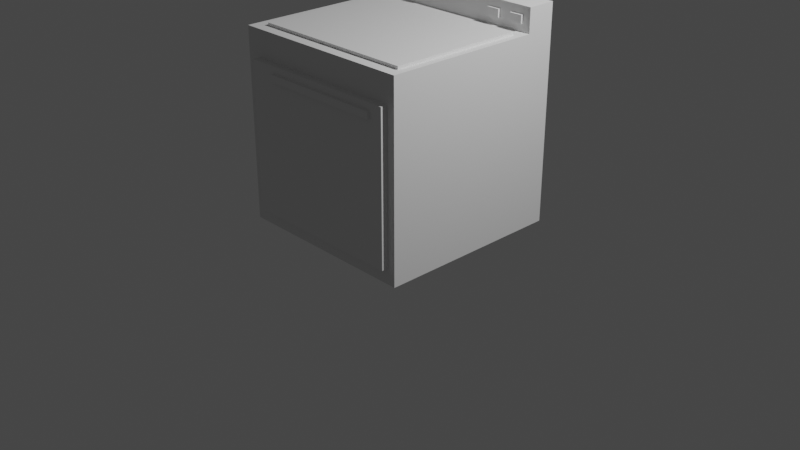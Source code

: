 # Source: stove.blend  (saved by Blender 2.93.21; exported with 4.5.12 LTS)
import bpy
from mathutils import Matrix  # noqa: F401  (used for matrix-valued properties, if any)

bpy.ops.wm.read_factory_settings(use_empty=True)
scene = bpy.context.scene
scene.name = 'Scene'

# ---- collections
col_collection = bpy.data.collections.new('Collection'); scene.collection.children.link(col_collection)

# ---- world
world_world = bpy.data.worlds.new('World'); scene.world = world_world
world_world.use_nodes = True; world_world.node_tree.nodes.clear()
_N = world_world.node_tree.nodes; _L = world_world.node_tree.links
n0 = _N.new('ShaderNodeOutputWorld'); n0.name = 'World Output'; n0.location = (300, 300)
n1 = _N.new('ShaderNodeBackground'); n1.name = 'Background'; n1.location = (10, 300)
n1.inputs[0].default_value = (0.05088, 0.05088, 0.05088, 1.0)
_L.new(n1.outputs[0], n0.inputs[0])
n0.is_active_output = True
world_world.color = (0.05088, 0.05088, 0.05088)
world_world.use_sun_shadow = False
world_world.sun_shadow_jitter_overblur = 0.0

# ---- cameras
cam_camera = bpy.data.cameras.new('Camera')
cam_camera.clip_end = 100.0
cam_camera.ortho_scale = 7.314

# ---- lights
light_light = bpy.data.lights.new('Light', 'POINT')
light_light.transmission_factor = 0.0
light_light.energy = 1000.0
light_light.shadow_soft_size = 0.1
light_light.shadow_maximum_resolution = 0.006
light_light.use_absolute_resolution = True

# ---- meshes
me_cube_001 = bpy.data.meshes.new('Cube.001')
me_cube_001.from_pydata([(-1.0, -1.0, -1.0), (-1.0, -1.0, 1.0), (-1.0, 1.0, -1.0), (-1.0, 1.0, 1.0), (1.0, -1.0, -1.0), (1.0, -1.0, 1.0), (1.0, 1.0, -1.0), (1.0, 1.0, 1.0), (-1.0, 0.6892, -1.0), (-1.0, 0.6892, 1.0), (1.0, 0.6892, -1.0), (1.0, 0.6892, 1.0), (-1.0, 0.6892, 1.249), (-1.0, 1.0, 1.249), (1.0, 1.0, 1.249), (1.0, 0.6892, 1.249), (-1.0, -1.0, 0.8256), (-1.0, 1.0, 0.8256), (1.0, 1.0, 0.8256), (1.0, -1.0, 0.8256), (1.0, 0.6892, 0.8256), (-1.0, 0.6892, 0.8256), (-1.0, 1.0, 0.7202), (-1.0, 1.0, 0.3084), (1.0, 1.0, 0.7202), (1.0, 1.0, 0.3084), (1.0, -1.0, 0.7202), (1.0, -1.0, 0.3084), (1.0, 0.6892, 0.7202), (1.0, 0.6892, 0.3084), (-1.0, 0.6892, 0.7202), (-1.0, 0.6892, 0.3084), (-1.0, -1.0, 0.3084), (-1.0, -1.0, 0.7202), (-1.0, 1.0, 0.04564), (-1.0, 1.0, -0.8322), (1.0, 1.0, 0.04564), (1.0, 1.0, -0.8322), (1.0, -1.0, 0.04564), (1.0, -1.0, -0.8322), (1.0, 0.6892, 0.04564), (1.0, 0.6892, -0.8322), (-1.0, 0.6892, 0.04564), (-1.0, 0.6892, -0.8322), (-1.0, -1.0, -0.8322), (-1.0, -1.0, 0.04564), (0.9172, 1.0, -1.0), (-0.8481, 1.0, -1.0), (-0.8481, 1.0, 1.0), (0.9172, 1.0, 1.0), (-0.8481, -1.0, -1.0), (0.9172, -1.0, -1.0), (0.9172, -1.0, 1.0), (-0.8481, -1.0, 1.0), (-0.8481, 0.6892, 1.0), (0.9172, 0.6892, 1.0), (0.9172, 0.6892, -1.0), (-0.8481, 0.6892, -1.0), (-0.8481, 1.0, 1.249), (0.9172, 1.0, 1.249), (-0.8481, 0.6892, 1.249), (0.9172, 0.6892, 1.249), (0.9172, -1.0, 0.8256), (-0.8481, -1.0, 0.8256), (-0.8481, 1.0, 0.8256), (0.9172, 1.0, 0.8256), (-0.8481, 1.0, 0.3084), (0.9172, 1.0, 0.3084), (-0.8481, 1.0, 0.7202), (0.9172, 1.0, 0.7202), (0.9172, -1.0, 0.3084), (-0.8481, -1.0, 0.3084), (0.9172, -1.0, 0.7202), (-0.8481, -1.0, 0.7202), (0.9172, -1.0, -0.8322), (-0.8481, -1.0, -0.8322), (0.9172, -1.0, 0.04564), (-0.8481, -1.0, 0.04564), (-0.8481, 1.0, -0.8322), (0.9172, 1.0, -0.8322), (-0.8481, 1.0, 0.04564), (0.9172, 1.0, 0.04564), (0.3288, 1.0, -1.0), (-0.2597, 1.0, -1.0), (-0.2597, 1.0, 1.0), (0.3288, 1.0, 1.0), (-0.2597, -1.0, -1.0), (0.3288, -1.0, -1.0), (0.3288, -1.0, 1.0), (-0.2597, -1.0, 1.0), (-0.2597, 0.6892, 1.0), (0.3288, 0.6892, 1.0), (0.3288, 0.6892, -1.0), (-0.2597, 0.6892, -1.0), (-0.2597, 1.0, 1.249), (0.3288, 1.0, 1.249), (-0.2597, 0.6892, 1.249), (0.3288, 0.6892, 1.249), (0.3288, -1.0, 0.8256), (-0.2597, -1.0, 0.8256), (-0.2597, 1.0, 0.8256), (0.3288, 1.0, 0.8256), (-0.2597, 1.0, 0.3084), (0.3288, 1.0, 0.3084), (-0.2597, 1.0, 0.7202), (0.3288, 1.0, 0.7202), (0.3288, -1.0, 0.7202), (-0.2597, -1.0, 0.7202), (0.3288, -1.0, -0.8322), (-0.2597, -1.0, -0.8322), (-0.2597, 1.0, -0.8322), (0.3288, 1.0, -0.8322), (-0.2597, 1.0, 0.04564), (0.3288, 1.0, 0.04564), (-1.0, 1.0, 0.6479), (-1.0, 1.0, 0.5803), (1.0, 1.0, 0.6479), (1.0, 1.0, 0.5803), (1.0, -1.0, 0.6479), (1.0, -1.0, 0.5803), (1.0, 0.6892, 0.6479), (1.0, 0.6892, 0.5803), (-1.0, 0.6892, 0.6479), (-1.0, 0.6892, 0.5803), (-1.0, -1.0, 0.5803), (-1.0, -1.0, 0.6479), (0.9172, -1.0, 0.6479), (0.9172, -1.0, 0.5803), (-0.8481, -1.0, 0.6479), (-0.8481, -1.0, 0.5803), (-0.8481, 1.0, 0.6479), (-0.8481, 1.0, 0.5803), (0.9172, 1.0, 0.6479), (0.9172, 1.0, 0.5803), (-0.2597, 1.0, 0.6479), (-0.2597, 1.0, 0.5803), (0.3288, 1.0, 0.6479), (0.3288, 1.0, 0.5803), (-0.3344, 1.0, -1.0), (-0.3962, 1.0, -1.0), (-0.3344, -1.0, 1.0), (-0.3962, -1.0, 1.0), (-0.3344, 0.6892, -1.0), (-0.3962, 0.6892, -1.0), (-0.3344, -1.0, 0.8256), (-0.3962, -1.0, 0.8256), (-0.3344, -1.0, 0.7202), (-0.3962, -1.0, 0.7202), (-0.3344, -1.0, -0.8322), (-0.3962, -1.0, -0.8322), (-0.3962, 1.0, 1.0), (-0.3344, 1.0, 1.0), (-0.3962, -1.0, -1.0), (-0.3344, -1.0, -1.0), (-0.3962, 0.6892, 1.0), (-0.3344, 0.6892, 1.0), (-0.3962, 1.0, 1.249), (-0.3344, 1.0, 1.249), (-0.3962, 0.6892, 1.249), (-0.3344, 0.6892, 1.249), (-0.3962, 1.0, 0.8256), (-0.3344, 1.0, 0.8256), (-0.3962, 1.0, 0.3084), (-0.3344, 1.0, 0.3084), (-0.3962, 1.0, 0.7202), (-0.3344, 1.0, 0.7202), (-0.3962, 1.0, -0.8322), (-0.3344, 1.0, -0.8322), (-0.3962, 1.0, 0.04564), (-0.3344, 1.0, 0.04564), (-0.3962, 1.0, 0.5803), (-0.3344, 1.0, 0.5803), (-0.3962, 1.0, 0.6479), (-0.3344, 1.0, 0.6479), (0.4194, 1.0, 1.0), (0.4966, 1.0, 1.0), (0.4194, -1.0, -1.0), (0.4966, -1.0, -1.0), (0.4194, 0.6892, 1.0), (0.4966, 0.6892, 1.0), (0.4194, 1.0, 1.249), (0.4966, 1.0, 1.249), (0.4194, 0.6892, 1.249), (0.4966, 0.6892, 1.249), (0.4194, 1.0, 0.8256), (0.4966, 1.0, 0.8256), (0.4194, 1.0, 0.3084), (0.4966, 1.0, 0.3084), (0.4194, 1.0, 0.7202), (0.4966, 1.0, 0.7202), (0.4194, 1.0, -0.8322), (0.4966, 1.0, -0.8322), (0.4194, 1.0, 0.04564), (0.4966, 1.0, 0.04564), (0.4966, 1.0, -1.0), (0.4194, 1.0, -1.0), (0.4966, -1.0, 1.0), (0.4194, -1.0, 1.0), (0.4966, 0.6892, -1.0), (0.4194, 0.6892, -1.0), (0.4966, -1.0, 0.8256), (0.4194, -1.0, 0.8256), (0.4966, -1.0, 0.7202), (0.4194, -1.0, 0.7202), (0.4966, -1.0, -0.8322), (0.4194, -1.0, -0.8322), (0.4194, 1.0, 0.5803), (0.4966, 1.0, 0.5803), (0.4194, 1.0, 0.6479), (0.4966, 1.0, 0.6479), (-1.0, 1.0, -0.07005), (-1.0, 1.0, -0.7053), (1.0, 1.0, -0.07005), (1.0, 1.0, -0.7053), (1.0, -1.0, -0.07005), (1.0, -1.0, -0.7053), (1.0, 0.6892, -0.07005), (1.0, 0.6892, -0.7053), (-1.0, 0.6892, -0.07005), (-1.0, 0.6892, -0.7053), (-1.0, -1.0, -0.7053), (-1.0, -1.0, -0.07005), (-0.8481, 1.0, -0.07005), (-0.8481, 1.0, -0.7053), (0.9172, 1.0, -0.07005), (0.9172, 1.0, -0.7053), (0.9172, -1.0, -0.07005), (0.9172, -1.0, -0.7053), (-0.8481, -1.0, -0.07005), (-0.8481, -1.0, -0.7053), (-0.2597, 1.0, -0.07005), (-0.2597, 1.0, -0.7053), (0.3288, 1.0, -0.07005), (0.3288, 1.0, -0.7053), (-0.3962, 1.0, -0.07005), (-0.3962, 1.0, -0.7053), (-0.3344, 1.0, -0.07005), (-0.3344, 1.0, -0.7053), (0.4194, 1.0, -0.07005), (0.4194, 1.0, -0.7053), (0.4966, 1.0, -0.07005), (0.4966, 1.0, -0.7053), (-0.5469, 1.0, -1.0), (-0.6975, 1.0, -1.0), (-0.5469, -1.0, 1.0), (-0.6975, -1.0, 1.0), (-0.5469, 0.6892, -1.0), (-0.6975, 0.6892, -1.0), (-0.5469, -1.0, 0.8256), (-0.6975, -1.0, 0.8256), (-0.5469, -1.0, 0.7202), (-0.6975, -1.0, 0.7202), (-0.5469, -1.0, -0.8322), (-0.6975, -1.0, -0.8322), (-0.6975, 1.0, 1.0), (-0.5469, 1.0, 1.0), (-0.6975, -1.0, -1.0), (-0.5469, -1.0, -1.0), (-0.6975, 0.6892, 1.0), (-0.5469, 0.6892, 1.0), (-0.6975, 1.0, 1.249), (-0.5469, 1.0, 1.249), (-0.6975, 0.6892, 1.249), (-0.5469, 0.6892, 1.249), (-0.6975, 1.0, 0.8256), (-0.5469, 1.0, 0.8256), (-0.6975, 1.0, 0.3084), (-0.5469, 1.0, 0.3084), (-0.6975, 1.0, 0.7202), (-0.5469, 1.0, 0.7202), (-0.6975, 1.0, -0.8322), (-0.5469, 1.0, -0.8322), (-0.6975, 1.0, 0.04564), (-0.5469, 1.0, 0.04564), (-0.6975, 1.0, 0.5803), (-0.5469, 1.0, 0.5803), (-0.6975, 1.0, 0.6479), (-0.5469, 1.0, 0.6479), (-0.6975, 1.0, -0.7053), (-0.5469, 1.0, -0.7053), (-0.6975, 1.0, -0.07005), (-0.5469, 1.0, -0.07005), (0.6368, 1.0, 1.0), (0.777, 1.0, 1.0), (0.6368, -1.0, -1.0), (0.777, -1.0, -1.0), (0.6368, 0.6892, 1.0), (0.777, 0.6892, 1.0), (0.6368, 1.0, 1.249), (0.777, 1.0, 1.249), (0.6368, 0.6892, 1.249), (0.777, 0.6892, 1.249), (0.6368, 1.0, 0.8256), (0.777, 1.0, 0.8256), (0.6368, 1.0, 0.3084), (0.777, 1.0, 0.3084), (0.6368, 1.0, 0.7202), (0.777, 1.0, 0.7202), (0.6368, 1.0, -0.8322), (0.777, 1.0, -0.8322), (0.6368, 1.0, 0.04564), (0.777, 1.0, 0.04564), (0.6368, 1.0, 0.5803), (0.777, 1.0, 0.5803), (0.6368, 1.0, 0.6479), (0.777, 1.0, 0.6479), (0.777, 1.0, -1.0), (0.6368, 1.0, -1.0), (0.777, -1.0, 1.0), (0.6368, -1.0, 1.0), (0.777, 0.6892, -1.0), (0.6368, 0.6892, -1.0), (0.777, -1.0, 0.8256), (0.6368, -1.0, 0.8256), (0.777, -1.0, 0.7202), (0.6368, -1.0, 0.7202), (0.777, -1.0, -0.8322), (0.6368, -1.0, -0.8322), (0.6368, 1.0, -0.7053), (0.777, 1.0, -0.7053), (0.6368, 1.0, -0.07005), (0.777, 1.0, -0.07005), (-1.0, 0.6892, 1.083), (-1.0, 0.6892, 1.166), (-1.0, 1.0, 1.166), (-1.0, 1.0, 1.083), (1.0, 1.0, 1.166), (1.0, 1.0, 1.083), (1.0, 0.6892, 1.083), (1.0, 0.6892, 1.166), (-0.8481, 0.6892, 1.083), (-0.8481, 0.6892, 1.166), (0.9172, 0.6892, 1.083), (0.9172, 0.6892, 1.166), (0.9172, 1.0, 1.083), (0.9172, 1.0, 1.166), (-0.8481, 1.0, 1.083), (-0.8481, 1.0, 1.166), (0.3288, 1.0, 1.083), (0.3288, 1.0, 1.166), (-0.2597, 1.0, 1.083), (-0.2597, 1.0, 1.166), (-0.2597, 0.6892, 1.083), (-0.2597, 0.6892, 1.166), (0.3288, 0.6892, 1.083), (0.3288, 0.6892, 1.166), (-0.3962, 0.6892, 1.083), (-0.3962, 0.6892, 1.166), (-0.3344, 0.6892, 1.083), (-0.3344, 0.6892, 1.166), (-0.3344, 1.0, 1.083), (-0.3344, 1.0, 1.166), (-0.3962, 1.0, 1.083), (-0.3962, 1.0, 1.166), (0.4966, 1.0, 1.083), (0.4966, 1.0, 1.166), (0.4194, 1.0, 1.083), (0.4194, 1.0, 1.166), (0.4194, 0.6892, 1.083), (0.4194, 0.6892, 1.166), (0.4966, 0.6892, 1.083), (0.4966, 0.6892, 1.166), (-0.6975, 0.6892, 1.083), (-0.6975, 0.6892, 1.166), (-0.5469, 0.6892, 1.083), (-0.5469, 0.6892, 1.166), (-0.5469, 1.0, 1.083), (-0.5469, 1.0, 1.166), (-0.6975, 1.0, 1.083), (-0.6975, 1.0, 1.166), (0.777, 1.0, 1.083), (0.777, 1.0, 1.166), (0.6368, 1.0, 1.083), (0.6368, 1.0, 1.166), (0.6368, 0.6892, 1.083), (0.6368, 0.6892, 1.166), (0.777, 0.6892, 1.083), (0.777, 0.6892, 1.166), (-0.8481, 0.6608, 1.083), (-0.8481, 0.6608, 1.166), (0.9172, 0.6608, 1.083), (0.9172, 0.6608, 1.166), (-0.3962, 0.6608, 1.083), (-0.3962, 0.6608, 1.166), (0.4966, 0.6608, 1.083), (0.4966, 0.6608, 1.166), (-0.6975, 0.6608, 1.083), (-0.6975, 0.6608, 1.166), (-0.5469, 0.6608, 1.083), (-0.5469, 0.6608, 1.166), (0.6368, 0.6608, 1.083), (0.6368, 0.6608, 1.166), (0.777, 0.6608, 1.083), (0.777, 0.6608, 1.166), (-1.0, 0.5606, -1.0), (-1.0, -0.8788, -1.0), (1.0, 0.5606, 1.0), (1.0, -0.8788, 1.0), (-1.0, -0.8788, 1.0), (-1.0, 0.5606, 1.0), (1.0, -0.8788, -1.0), (1.0, 0.5606, -1.0), (-1.0, -0.8788, 0.8256), (-1.0, 0.5606, 0.8256), (1.0, 0.5606, 0.8256), (1.0, -0.8788, 0.8256), (1.0, 0.5606, 0.3084), (1.0, -0.8788, 0.3084), (1.0, 0.5606, 0.7202), (1.0, -0.8788, 0.7202), (-1.0, -0.8788, 0.3084), (-1.0, 0.5606, 0.3084), (-1.0, -0.8788, 0.7202), (-1.0, 0.5606, 0.7202), (-1.0, -0.8788, -0.8322), (-1.0, 0.5606, -0.8322), (-1.0, -0.8788, 0.04564), (-1.0, 0.5606, 0.04564), (1.0, 0.5606, -0.8322), (1.0, -0.8788, -0.8322), (1.0, 0.5606, 0.04564), (1.0, -0.8788, 0.04564), (0.9172, 0.5606, 1.0), (0.9172, -0.8788, 1.0), (-0.8481, 0.5606, 1.0), (-0.8481, -0.8788, 1.0), (-0.8481, 0.5606, -1.0), (-0.8481, -0.8788, -1.0), (0.9172, 0.5606, -1.0), (0.9172, -0.8788, -1.0), (-0.2597, 0.5606, -1.0), (-0.2597, -0.8788, -1.0), (0.3288, 0.5606, -1.0), (0.3288, -0.8788, -1.0), (0.3288, 0.5606, 1.0), (0.3288, -0.8788, 1.0), (-0.2597, 0.5606, 1.0), (-0.2597, -0.8788, 1.0), (-1.0, -0.8788, 0.5803), (-1.0, 0.5606, 0.5803), (-1.0, -0.8788, 0.6479), (-1.0, 0.5606, 0.6479), (1.0, 0.5606, 0.5803), (1.0, -0.8788, 0.5803), (1.0, 0.5606, 0.6479), (1.0, -0.8788, 0.6479), (-0.3962, 0.5606, -1.0), (-0.3962, -0.8788, -1.0), (-0.3344, 0.5606, -1.0), (-0.3344, -0.8788, -1.0), (-0.3344, 0.5606, 1.0), (-0.3344, -0.8788, 1.0), (-0.3962, 0.5606, 1.0), (-0.3962, -0.8788, 1.0), (0.4966, 0.5606, 1.0), (0.4966, -0.8788, 1.0), (0.4194, 0.5606, 1.0), (0.4194, -0.8788, 1.0), (0.4194, 0.5606, -1.0), (0.4194, -0.8788, -1.0), (0.4966, 0.5606, -1.0), (0.4966, -0.8788, -1.0), (1.0, 0.5606, -0.7053), (1.0, -0.8788, -0.7053), (1.0, 0.5606, -0.07005), (1.0, -0.8788, -0.07005), (-1.0, -0.8788, -0.7053), (-1.0, 0.5606, -0.7053), (-1.0, -0.8788, -0.07005), (-1.0, 0.5606, -0.07005), (-0.6975, 0.5606, -1.0), (-0.6975, -0.8788, -1.0), (-0.5469, 0.5606, -1.0), (-0.5469, -0.8788, -1.0), (-0.5469, 0.5606, 1.0), (-0.5469, -0.8788, 1.0), (-0.6975, 0.5606, 1.0), (-0.6975, -0.8788, 1.0), (0.777, 0.5606, 1.0), (0.777, -0.8788, 1.0), (0.6368, 0.5606, 1.0), (0.6368, -0.8788, 1.0), (0.6368, 0.5606, -1.0), (0.6368, -0.8788, -1.0), (0.777, 0.5606, -1.0), (0.777, -0.8788, -1.0), (0.9172, 0.5606, 1.032), (0.9172, -0.8788, 1.032), (-0.8481, 0.5606, 1.032), (-0.8481, -0.8788, 1.032), (0.3288, 0.5606, 1.032), (0.3288, -0.8788, 1.032), (-0.2597, 0.5606, 1.032), (-0.2597, -0.8788, 1.032), (-0.3344, 0.5606, 1.032), (-0.3344, -0.8788, 1.032), (-0.3962, 0.5606, 1.032), (-0.3962, -0.8788, 1.032), (0.4966, 0.5606, 1.032), (0.4966, -0.8788, 1.032), (0.4194, 0.5606, 1.032), (0.4194, -0.8788, 1.032), (-0.5469, 0.5606, 1.032), (-0.5469, -0.8788, 1.032), (-0.6975, 0.5606, 1.032), (-0.6975, -0.8788, 1.032), (0.777, 0.5606, 1.032), (0.777, -0.8788, 1.032), (0.6368, 0.5606, 1.032), (0.6368, -0.8788, 1.032), (-0.8481, -1.0, 0.7202), (-0.8481, -1.0, -0.8322), (-0.6975, -1.0, 0.7202), (-0.6975, -1.0, -0.8322), (0.4194, -1.072, 0.7202), (0.3288, -1.072, 0.7202), (-0.2597, -1.072, 0.7202), (0.4194, -1.072, -0.8322), (0.3288, -1.072, -0.8322), (-0.2597, -1.072, -0.8322), (-0.3344, -1.072, 0.7202), (-0.3962, -1.072, 0.7202), (-0.3344, -1.072, -0.8322), (-0.3962, -1.072, -0.8322), (0.6368, -1.072, 0.7202), (0.4966, -1.072, 0.7202), (0.6368, -1.072, -0.8322), (0.4966, -1.072, -0.8322), (-0.5469, -1.072, 0.7202), (-0.6975, -1.072, 0.7202), (-0.5469, -1.072, -0.8322), (-0.6975, -1.072, -0.8322), (0.9172, -1.072, 0.7202), (0.777, -1.072, 0.7202), (0.9172, -1.072, -0.8322), (0.777, -1.072, -0.8322), (-0.6975, -1.072, 0.7202), (-0.8481, -1.072, 0.7202), (-0.6975, -1.072, -0.8322), (-0.8481, -1.072, -0.8322), (-0.6975, -1.0, 0.6476), (-0.6975, -1.0, 0.5775), (0.9172, -1.0, 0.5775), (0.9172, -1.0, 0.6476), (-0.6975, -1.072, 0.6476), (-0.6975, -1.072, 0.5775), (-0.5469, -1.072, 0.5775), (-0.5469, -1.072, 0.6476), (-0.3962, -1.072, 0.5775), (-0.3962, -1.072, 0.6476), (-0.3344, -1.072, 0.5775), (-0.3344, -1.072, 0.6476), (-0.2597, -1.072, 0.5775), (-0.2597, -1.072, 0.6476), (0.3288, -1.072, 0.5775), (0.3288, -1.072, 0.6476), (0.4194, -1.072, 0.5775), (0.4194, -1.072, 0.6476), (0.4966, -1.072, 0.5775), (0.4966, -1.072, 0.6476), (0.6368, -1.072, 0.5775), (0.6368, -1.072, 0.6476), (0.777, -1.072, 0.5775), (0.777, -1.072, 0.6476), (0.9172, -1.072, 0.5775), (0.9172, -1.072, 0.6476), (-0.5469, -1.102, 0.5775), (-0.5469, -1.102, 0.6476), (-0.3962, -1.102, 0.5775), (-0.3962, -1.102, 0.6476), (-0.3344, -1.102, 0.5775), (-0.3344, -1.102, 0.6476), (-0.2597, -1.102, 0.5775), (-0.2597, -1.102, 0.6476), (0.3288, -1.102, 0.5775), (0.3288, -1.102, 0.6476), (0.4194, -1.102, 0.5775), (0.4194, -1.102, 0.6476), (0.4966, -1.102, 0.5775), (0.4966, -1.102, 0.6476), (0.6368, -1.102, 0.5775), (0.6368, -1.102, 0.6476), (0.777, -1.102, 0.5775), (0.777, -1.102, 0.6476)], [], [(21, 9, 3, 17), (65, 49, 7, 18), (405, 397, 5, 19), (63, 53, 1, 16), (429, 400, 4, 51), (425, 398, 1, 53), (324, 323, 12, 13), (46, 6, 10, 56), (18, 7, 11, 20), (403, 399, 9, 21), (58, 13, 12, 60), (337, 324, 13, 58), (333, 329, 15, 61), (329, 326, 14, 15), (413, 403, 21, 30), (24, 18, 20, 28), (73, 63, 16, 33), (409, 405, 19, 26), (69, 65, 18, 24), (30, 21, 17, 22), (42, 31, 23, 34), (122, 30, 22, 114), (81, 67, 25, 36), (132, 69, 24, 116), (421, 407, 27, 38), (445, 409, 26, 118), (77, 71, 32, 45), (128, 73, 33, 125), (36, 25, 29, 40), (116, 24, 28, 120), (417, 411, 31, 42), (441, 413, 30, 122), (394, 415, 43, 8), (469, 417, 42, 218), (6, 37, 41, 10), (212, 36, 40, 216), (50, 75, 44, 0), (228, 77, 45, 221), (400, 419, 39, 4), (465, 421, 38, 214), (46, 79, 37, 6), (224, 81, 36, 212), (8, 43, 35, 2), (218, 42, 34, 210), (210, 34, 80, 222), (321, 301, 81, 224), (2, 35, 78, 47), (306, 299, 79, 46), (214, 38, 76, 226), (4, 39, 74, 51), (256, 253, 75, 50), (118, 26, 72, 126), (38, 27, 70, 76), (114, 22, 68, 130), (305, 297, 69, 132), (34, 23, 66, 80), (301, 295, 67, 81), (22, 17, 64, 68), (297, 293, 65, 69), (26, 19, 62, 72), (251, 249, 63, 73), (323, 331, 60, 12), (377, 333, 61, 291), (326, 335, 59, 14), (369, 337, 58, 260), (14, 59, 61, 15), (260, 58, 60, 262), (2, 47, 57, 8), (306, 46, 56, 310), (397, 423, 52, 5), (477, 425, 53, 245), (395, 427, 50, 0), (485, 429, 51, 285), (19, 5, 52, 62), (249, 245, 53, 63), (17, 3, 48, 64), (293, 283, 49, 65), (161, 151, 84, 100), (100, 84, 85, 101), (201, 197, 88, 98), (98, 88, 89, 99), (449, 431, 86, 153), (431, 433, 87, 86), (457, 435, 88, 197), (435, 437, 89, 88), (138, 83, 93, 142), (83, 82, 92, 93), (180, 95, 97, 182), (95, 94, 96, 97), (357, 339, 95, 180), (339, 341, 94, 95), (349, 343, 96, 159), (343, 345, 97, 96), (203, 201, 98, 106), (106, 98, 99, 107), (165, 161, 100, 104), (104, 100, 101, 105), (169, 163, 102, 112), (112, 102, 103, 113), (173, 165, 104, 134), (134, 104, 105, 136), (176, 205, 108, 87), (87, 108, 109, 86), (138, 167, 110, 83), (83, 110, 111, 82), (236, 169, 112, 230), (230, 112, 113, 232), (102, 135, 137, 103), (135, 134, 136, 137), (163, 171, 135, 102), (171, 173, 134, 135), (295, 303, 133, 67), (303, 305, 132, 133), (23, 115, 131, 66), (115, 114, 130, 131), (27, 119, 127, 70), (119, 118, 126, 127), (411, 439, 123, 31), (439, 441, 122, 123), (25, 117, 121, 29), (117, 116, 120, 121), (71, 129, 124, 32), (129, 128, 125, 124), (407, 443, 119, 27), (443, 445, 118, 119), (67, 133, 117, 25), (133, 132, 116, 117), (31, 123, 115, 23), (123, 122, 114, 115), (275, 277, 172, 170), (170, 172, 173, 171), (267, 275, 170, 162), (162, 170, 171, 163), (281, 273, 168, 234), (234, 168, 169, 236), (242, 271, 166, 139), (139, 166, 167, 138), (277, 269, 164, 172), (172, 164, 165, 173), (273, 267, 162, 168), (168, 162, 163, 169), (269, 265, 160, 164), (164, 160, 161, 165), (365, 347, 158, 263), (347, 349, 159, 158), (242, 139, 143, 246), (139, 138, 142, 143), (473, 447, 152, 257), (447, 449, 153, 152), (265, 255, 150, 160), (160, 150, 151, 161), (99, 89, 140, 144), (144, 140, 141, 145), (437, 451, 140, 89), (451, 453, 141, 140), (94, 157, 159, 96), (157, 156, 158, 159), (341, 351, 157, 94), (351, 353, 156, 157), (107, 99, 144, 146), (146, 144, 145, 147), (86, 109, 148, 153), (153, 148, 149, 152), (137, 136, 208, 206), (206, 208, 209, 207), (103, 137, 206, 186), (186, 206, 207, 187), (284, 317, 204, 177), (177, 204, 205, 176), (315, 313, 200, 202), (202, 200, 201, 203), (373, 355, 181, 288), (355, 357, 180, 181), (288, 181, 183, 290), (181, 180, 182, 183), (481, 455, 196, 309), (455, 457, 197, 196), (313, 309, 196, 200), (200, 196, 197, 201), (101, 85, 174, 184), (184, 174, 175, 185), (433, 459, 176, 87), (459, 461, 177, 176), (82, 195, 199, 92), (195, 194, 198, 199), (345, 359, 182, 97), (359, 361, 183, 182), (105, 101, 184, 188), (188, 184, 185, 189), (113, 103, 186, 192), (192, 186, 187, 193), (136, 105, 188, 208), (208, 188, 189, 209), (82, 111, 190, 195), (195, 190, 191, 194), (232, 113, 192, 238), (238, 192, 193, 240), (190, 239, 241, 191), (239, 238, 240, 241), (111, 233, 239, 190), (233, 232, 238, 239), (166, 235, 237, 167), (235, 234, 236, 237), (271, 279, 235, 166), (279, 281, 234, 235), (110, 231, 233, 111), (231, 230, 232, 233), (167, 237, 231, 110), (237, 236, 230, 231), (39, 215, 227, 74), (215, 214, 226, 227), (299, 319, 225, 79), (319, 321, 224, 225), (35, 211, 223, 78), (211, 210, 222, 223), (43, 219, 211, 35), (219, 218, 210, 211), (79, 225, 213, 37), (225, 224, 212, 213), (419, 463, 215, 39), (463, 465, 214, 215), (75, 229, 220, 44), (229, 228, 221, 220), (37, 213, 217, 41), (213, 212, 216, 217), (415, 467, 219, 43), (467, 469, 218, 219), (223, 222, 280, 278), (278, 280, 281, 279), (78, 223, 278, 270), (270, 278, 279, 271), (64, 48, 254, 264), (264, 254, 255, 265), (427, 471, 256, 50), (471, 473, 257, 256), (47, 243, 247, 57), (243, 242, 246, 247), (331, 363, 262, 60), (363, 365, 263, 262), (68, 64, 264, 268), (268, 264, 265, 269), (80, 66, 266, 272), (272, 266, 267, 273), (130, 68, 268, 276), (276, 268, 269, 277), (47, 78, 270, 243), (243, 270, 271, 242), (222, 80, 272, 280), (280, 272, 273, 281), (66, 131, 274, 266), (266, 274, 275, 267), (131, 130, 276, 274), (274, 276, 277, 275), (145, 141, 244, 248), (248, 244, 245, 249), (453, 475, 244, 141), (475, 477, 245, 244), (156, 261, 263, 158), (261, 260, 262, 263), (353, 367, 261, 156), (367, 369, 260, 261), (147, 145, 248, 250), (250, 248, 249, 251), (152, 149, 252, 257), (257, 252, 253, 256), (241, 240, 320, 318), (318, 320, 321, 319), (191, 241, 318, 298), (298, 318, 319, 299), (62, 52, 308, 312), (312, 308, 309, 313), (423, 479, 308, 52), (479, 481, 309, 308), (59, 289, 291, 61), (289, 288, 290, 291), (335, 371, 289, 59), (371, 373, 288, 289), (72, 62, 312, 314), (314, 312, 313, 315), (51, 74, 316, 285), (285, 316, 317, 284), (207, 209, 304, 302), (302, 304, 305, 303), (187, 207, 302, 294), (294, 302, 303, 295), (185, 175, 282, 292), (292, 282, 283, 293), (461, 483, 284, 177), (483, 485, 285, 284), (194, 307, 311, 198), (307, 306, 310, 311), (361, 375, 290, 183), (375, 377, 291, 290), (189, 185, 292, 296), (296, 292, 293, 297), (193, 187, 294, 300), (300, 294, 295, 301), (209, 189, 296, 304), (304, 296, 297, 305), (194, 191, 298, 307), (307, 298, 299, 306), (240, 193, 300, 320), (320, 300, 301, 321), (286, 287, 376, 374), (374, 376, 377, 375), (179, 286, 374, 360), (331, 330, 378, 379), (283, 282, 372, 370), (370, 372, 373, 371), (49, 283, 370, 334), (334, 370, 371, 335), (255, 254, 368, 366), (366, 368, 369, 367), (150, 255, 366, 352), (352, 366, 367, 353), (258, 259, 364, 362), (362, 364, 365, 363), (54, 258, 362, 330), (374, 375, 391, 390), (178, 179, 360, 358), (358, 360, 361, 359), (91, 178, 358, 344), (344, 358, 359, 345), (175, 174, 356, 354), (354, 356, 357, 355), (282, 175, 354, 372), (372, 354, 355, 373), (151, 150, 352, 350), (350, 352, 353, 351), (84, 151, 350, 340), (340, 350, 351, 341), (154, 155, 348, 346), (346, 348, 349, 347), (259, 154, 346, 364), (375, 361, 385, 391), (90, 91, 344, 342), (342, 344, 345, 343), (155, 90, 342, 348), (348, 342, 343, 349), (85, 84, 340, 338), (338, 340, 341, 339), (174, 85, 338, 356), (356, 338, 339, 357), (254, 48, 336, 368), (368, 336, 337, 369), (7, 49, 334, 327), (327, 334, 335, 326), (287, 55, 332, 376), (360, 374, 390, 384), (9, 54, 330, 322), (322, 330, 331, 323), (11, 7, 327, 328), (328, 327, 326, 329), (55, 11, 328, 332), (332, 328, 329, 333), (48, 3, 325, 336), (336, 325, 324, 337), (3, 9, 322, 325), (325, 322, 323, 324), (384, 390, 391, 385), (378, 386, 387, 379), (388, 382, 383, 389), (392, 380, 381, 393), (361, 360, 384, 385), (346, 347, 383, 382), (377, 376, 392, 393), (330, 362, 386, 378), (332, 333, 381, 380), (376, 332, 380, 392), (362, 363, 387, 386), (363, 331, 379, 387), (364, 346, 382, 388), (333, 377, 393, 381), (347, 365, 389, 383), (365, 364, 388, 389), (311, 310, 484, 482), (482, 484, 485, 483), (198, 311, 482, 460), (460, 482, 483, 461), (287, 286, 480, 478), (434, 436, 492, 490), (55, 287, 478, 422), (453, 451, 495, 497), (259, 258, 476, 474), (452, 474, 502, 496), (154, 259, 474, 452), (450, 452, 496, 494), (247, 246, 472, 470), (470, 472, 473, 471), (57, 247, 470, 426), (426, 470, 471, 427), (220, 221, 468, 466), (466, 468, 469, 467), (44, 220, 466, 414), (414, 466, 467, 415), (217, 216, 464, 462), (462, 464, 465, 463), (41, 217, 462, 418), (418, 462, 463, 419), (199, 198, 460, 458), (458, 460, 461, 459), (92, 199, 458, 432), (432, 458, 459, 433), (179, 178, 456, 454), (425, 477, 505, 489), (286, 179, 454, 480), (477, 475, 503, 505), (155, 154, 452, 450), (455, 481, 509, 499), (90, 155, 450, 436), (476, 424, 488, 504), (143, 142, 448, 446), (446, 448, 449, 447), (246, 143, 446, 472), (472, 446, 447, 473), (121, 120, 444, 442), (442, 444, 445, 443), (29, 121, 442, 406), (406, 442, 443, 407), (124, 125, 440, 438), (438, 440, 441, 439), (32, 124, 438, 410), (410, 438, 439, 411), (91, 90, 436, 434), (474, 476, 504, 502), (178, 91, 434, 456), (480, 454, 498, 508), (93, 92, 432, 430), (430, 432, 433, 431), (142, 93, 430, 448), (448, 430, 431, 449), (310, 56, 428, 484), (484, 428, 429, 485), (8, 57, 426, 394), (394, 426, 427, 395), (258, 54, 424, 476), (479, 423, 487, 507), (11, 55, 422, 396), (396, 422, 423, 397), (216, 40, 420, 464), (464, 420, 421, 465), (10, 41, 418, 401), (401, 418, 419, 400), (221, 45, 416, 468), (468, 416, 417, 469), (0, 44, 414, 395), (395, 414, 415, 394), (125, 33, 412, 440), (440, 412, 413, 441), (45, 32, 410, 416), (416, 410, 411, 417), (120, 28, 408, 444), (444, 408, 409, 445), (40, 29, 406, 420), (420, 406, 407, 421), (28, 20, 404, 408), (408, 404, 405, 409), (33, 16, 402, 412), (412, 402, 403, 413), (16, 1, 398, 402), (402, 398, 399, 403), (54, 9, 399, 424), (424, 399, 398, 425), (56, 10, 401, 428), (428, 401, 400, 429), (20, 11, 396, 404), (404, 396, 397, 405), (506, 508, 509, 507), (486, 506, 507, 487), (502, 504, 505, 503), (496, 502, 503, 497), (498, 500, 501, 499), (508, 498, 499, 509), (494, 496, 497, 495), (492, 494, 495, 493), (490, 492, 493, 491), (500, 490, 491, 501), (504, 488, 489, 505), (423, 422, 486, 487), (475, 453, 497, 503), (478, 480, 508, 506), (436, 450, 494, 492), (437, 435, 491, 493), (481, 479, 507, 509), (451, 437, 493, 495), (456, 434, 490, 500), (424, 425, 489, 488), (454, 456, 500, 498), (422, 478, 506, 486), (435, 457, 501, 491), (457, 455, 499, 501), (75, 253, 513, 511), (251, 73, 510, 512), (511, 513, 538, 539), (314, 315, 524, 533), (541, 253, 531, 545), (315, 202, 525, 524), (146, 147, 521, 520), (512, 510, 537, 536), (72, 314, 533, 532), (513, 512, 536, 538), (107, 146, 520, 516), (109, 108, 518, 519), (510, 511, 539, 537), (539, 538, 536, 537), (544, 547, 528, 529), (547, 549, 521, 528), (549, 551, 520, 521), (551, 553, 516, 520), (553, 555, 515, 516), (555, 557, 514, 515), (557, 559, 525, 514), (559, 561, 524, 525), (561, 563, 533, 524), (563, 565, 532, 533), (148, 109, 519, 522), (147, 250, 528, 521), (202, 203, 514, 525), (316, 74, 534, 535), (149, 148, 522, 523), (250, 251, 529, 528), (204, 317, 526, 527), (317, 316, 535, 526), (543, 72, 532, 565), (252, 149, 523, 530), (205, 204, 527, 517), (203, 106, 515, 514), (253, 252, 530, 531), (106, 107, 516, 515), (108, 205, 517, 518), (74, 542, 564, 534), (542, 543, 565, 564), (535, 534, 564, 562), (562, 564, 565, 563), (526, 535, 562, 560), (548, 550, 570, 568), (527, 526, 560, 558), (556, 558, 578, 576), (517, 527, 558, 556), (553, 551, 571, 573), (518, 517, 556, 554), (561, 559, 579, 581), (519, 518, 554, 552), (550, 552, 572, 570), (522, 519, 552, 550), (558, 560, 580, 578), (523, 522, 550, 548), (555, 553, 573, 575), (530, 523, 548, 546), (563, 561, 581, 583), (531, 530, 546, 545), (545, 546, 547, 544), (251, 540, 544, 529), (540, 541, 545, 544), (580, 582, 583, 581), (578, 580, 581, 579), (576, 578, 579, 577), (574, 576, 577, 575), (572, 574, 575, 573), (570, 572, 573, 571), (568, 570, 571, 569), (566, 568, 569, 567), (559, 557, 577, 579), (551, 549, 569, 571), (554, 556, 576, 574), (546, 548, 568, 566), (547, 546, 566, 567), (557, 555, 575, 577), (560, 562, 582, 580), (549, 547, 567, 569), (562, 563, 583, 582), (552, 554, 574, 572)])
_uv = me_cube_001.uv_layers.new(name='UVMap')
_uv.uv.foreach_set('vector', [0.6032, 0.2112, 0.625, 0.2112, 0.625, 0.25, 0.6032, 0.25, 0.6032, 0.4167, 0.625, 0.4167, 0.625, 0.5, 0.6032, 0.5, 0.6032, 0.6796, 0.625, 0.6796, 0.625, 0.75, 0.6032, 0.75, 0.6032, 0.9167, 0.625, 0.9167, 0.625, 1.0, 0.6032, 1.0, 0.2917, 0.6796, 0.375, 0.6796, 0.375, 0.75, 0.2917, 0.75, 0.7917, 0.6796, 0.875, 0.6796, 0.875, 0.75, 0.7917, 0.75, 0.625, 0.25, 0.625, 0.2112, 0.625, 0.2112, 0.625, 0.25, 0.2917, 0.5, 0.375, 0.5, 0.375, 0.5388, 0.2917, 0.5388, 0.6032, 0.5, 0.625, 0.5, 0.625, 0.5388, 0.6032, 0.5388, 0.6032, 0.1408, 0.625, 0.1408, 0.625, 0.2112, 0.6032, 0.2112, 0.7917, 0.5, 0.875, 0.5, 0.875, 0.5388, 0.7917, 0.5388, 0.625, 0.3333, 0.625, 0.25, 0.625, 0.25, 0.625, 0.3333, 0.7083, 0.5388, 0.625, 0.5388, 0.625, 0.5388, 0.7083, 0.5388, 0.625, 0.5388, 0.625, 0.5, 0.625, 0.5, 0.625, 0.5388, 0.59, 0.1408, 0.6032, 0.1408, 0.6032, 0.2112, 0.59, 0.2112, 0.59, 0.5, 0.6032, 0.5, 0.6032, 0.5388, 0.59, 0.5388, 0.59, 0.9167, 0.6032, 0.9167, 0.6032, 1.0, 0.59, 1.0, 0.59, 0.6796, 0.6032, 0.6796, 0.6032, 0.75, 0.59, 0.75, 0.59, 0.4167, 0.6032, 0.4167, 0.6032, 0.5, 0.59, 0.5, 0.59, 0.2112, 0.6032, 0.2112, 0.6032, 0.25, 0.59, 0.25, 0.4676, 0.2112, 0.514, 0.2112, 0.514, 0.25, 0.4676, 0.25, 0.5767, 0.2112, 0.59, 0.2112, 0.59, 0.25, 0.5767, 0.25, 0.4676, 0.4167, 0.514, 0.4167, 0.514, 0.5, 0.4676, 0.5, 0.5767, 0.4167, 0.59, 0.4167, 0.59, 0.5, 0.5767, 0.5, 0.4676, 0.6796, 0.514, 0.6796, 0.514, 0.75, 0.4676, 0.75, 0.5767, 0.6796, 0.59, 0.6796, 0.59, 0.75, 0.5767, 0.75, 0.4676, 0.9167, 0.514, 0.9167, 0.514, 1.0, 0.4676, 1.0, 0.5767, 0.9167, 0.59, 0.9167, 0.59, 1.0, 0.5767, 1.0, 0.4676, 0.5, 0.514, 0.5, 0.514, 0.5388, 0.4676, 0.5388, 0.5767, 0.5, 0.59, 0.5, 0.59, 0.5388, 0.5767, 0.5388, 0.4676, 0.1408, 0.514, 0.1408, 0.514, 0.2112, 0.4676, 0.2112, 0.5767, 0.1408, 0.59, 0.1408, 0.59, 0.2112, 0.5767, 0.2112, 0.375, 0.1408, 0.4213, 0.1408, 0.4213, 0.2112, 0.375, 0.2112, 0.4522, 0.1408, 0.4676, 0.1408, 0.4676, 0.2112, 0.4522, 0.2112, 0.375, 0.5, 0.4213, 0.5, 0.4213, 0.5388, 0.375, 0.5388, 0.4522, 0.5, 0.4676, 0.5, 0.4676, 0.5388, 0.4522, 0.5388, 0.375, 0.9167, 0.4213, 0.9167, 0.4213, 1.0, 0.375, 1.0, 0.4522, 0.9167, 0.4676, 0.9167, 0.4676, 1.0, 0.4522, 1.0, 0.375, 0.6796, 0.4213, 0.6796, 0.4213, 0.75, 0.375, 0.75, 0.4522, 0.6796, 0.4676, 0.6796, 0.4676, 0.75, 0.4522, 0.75, 0.375, 0.4167, 0.4213, 0.4167, 0.4213, 0.5, 0.375, 0.5, 0.4522, 0.4167, 0.4676, 0.4167, 0.4676, 0.5, 0.4522, 0.5, 0.375, 0.2112, 0.4213, 0.2112, 0.4213, 0.25, 0.375, 0.25, 0.4522, 0.2112, 0.4676, 0.2112, 0.4676, 0.25, 0.4522, 0.25, 0.4522, 0.25, 0.4676, 0.25, 0.4676, 0.3333, 0.4522, 0.3333, 0.4522, 0.4119, 0.4676, 0.4119, 0.4676, 0.4167, 0.4522, 0.4167, 0.375, 0.25, 0.4213, 0.25, 0.4213, 0.3333, 0.375, 0.3333, 0.375, 0.4119, 0.4213, 0.4119, 0.4213, 0.4167, 0.375, 0.4167, 0.4522, 0.75, 0.4676, 0.75, 0.4676, 0.8333, 0.4522, 0.8333, 0.375, 0.75, 0.4213, 0.75, 0.4213, 0.8333, 0.375, 0.8333, 0.375, 0.9117, 0.4213, 0.9117, 0.4213, 0.9167, 0.375, 0.9167, 0.5767, 0.75, 0.59, 0.75, 0.59, 0.8333, 0.5767, 0.8333, 0.4676, 0.75, 0.514, 0.75, 0.514, 0.8333, 0.4676, 0.8333, 0.5767, 0.25, 0.59, 0.25, 0.59, 0.3333, 0.5767, 0.3333, 0.5767, 0.4119, 0.59, 0.4119, 0.59, 0.4167, 0.5767, 0.4167, 0.4676, 0.25, 0.514, 0.25, 0.514, 0.3333, 0.4676, 0.3333, 0.4676, 0.4119, 0.514, 0.4119, 0.514, 0.4167, 0.4676, 0.4167, 0.59, 0.25, 0.6032, 0.25, 0.6032, 0.3333, 0.59, 0.3333, 0.59, 0.4119, 0.6032, 0.4119, 0.6032, 0.4167, 0.59, 0.4167, 0.59, 0.75, 0.6032, 0.75, 0.6032, 0.8333, 0.59, 0.8333, 0.59, 0.9117, 0.6032, 0.9117, 0.6032, 0.9167, 0.59, 0.9167, 0.875, 0.5388, 0.7917, 0.5388, 0.7917, 0.5388, 0.875, 0.5388, 0.7131, 0.5388, 0.7083, 0.5388, 0.7083, 0.5388, 0.7131, 0.5388, 0.625, 0.5, 0.625, 0.4167, 0.625, 0.4167, 0.625, 0.5, 0.625, 0.3383, 0.625, 0.3333, 0.625, 0.3333, 0.625, 0.3383, 0.625, 0.5, 0.7083, 0.5, 0.7083, 0.5388, 0.625, 0.5388, 0.7867, 0.5, 0.7917, 0.5, 0.7917, 0.5388, 0.7867, 0.5388, 0.125, 0.5, 0.2083, 0.5, 0.2083, 0.5388, 0.125, 0.5388, 0.2869, 0.5, 0.2917, 0.5, 0.2917, 0.5388, 0.2869, 0.5388, 0.625, 0.6796, 0.7083, 0.6796, 0.7083, 0.75, 0.625, 0.75, 0.7867, 0.6796, 0.7917, 0.6796, 0.7917, 0.75, 0.7867, 0.75, 0.125, 0.6796, 0.2083, 0.6796, 0.2083, 0.75, 0.125, 0.75, 0.2869, 0.6796, 0.2917, 0.6796, 0.2917, 0.75, 0.2869, 0.75, 0.6032, 0.75, 0.625, 0.75, 0.625, 0.8333, 0.6032, 0.8333, 0.6032, 0.9117, 0.625, 0.9117, 0.625, 0.9167, 0.6032, 0.9167, 0.6032, 0.25, 0.625, 0.25, 0.625, 0.3333, 0.6032, 0.3333, 0.6032, 0.4119, 0.625, 0.4119, 0.625, 0.4167, 0.6032, 0.4167, 0.6032, 0.3576, 0.625, 0.3576, 0.625, 0.3611, 0.6032, 0.3611, 0.6032, 0.3611, 0.625, 0.3611, 0.625, 0.3889, 0.6032, 0.3889, 0.6032, 0.8568, 0.625, 0.8568, 0.625, 0.8611, 0.6032, 0.8611, 0.6032, 0.8611, 0.625, 0.8611, 0.625, 0.8889, 0.6032, 0.8889, 0.2326, 0.6796, 0.2361, 0.6796, 0.2361, 0.75, 0.2326, 0.75, 0.2361, 0.6796, 0.2639, 0.6796, 0.2639, 0.75, 0.2361, 0.75, 0.7318, 0.6796, 0.7361, 0.6796, 0.7361, 0.75, 0.7318, 0.75, 0.7361, 0.6796, 0.7639, 0.6796, 0.7639, 0.75, 0.7361, 0.75, 0.2326, 0.5, 0.2361, 0.5, 0.2361, 0.5388, 0.2326, 0.5388, 0.2361, 0.5, 0.2639, 0.5, 0.2639, 0.5388, 0.2361, 0.5388, 0.7318, 0.5, 0.7361, 0.5, 0.7361, 0.5388, 0.7318, 0.5388, 0.7361, 0.5, 0.7639, 0.5, 0.7639, 0.5388, 0.7361, 0.5388, 0.625, 0.3932, 0.625, 0.3889, 0.625, 0.3889, 0.625, 0.3932, 0.625, 0.3889, 0.625, 0.3611, 0.625, 0.3611, 0.625, 0.3889, 0.7674, 0.5388, 0.7639, 0.5388, 0.7639, 0.5388, 0.7674, 0.5388, 0.7639, 0.5388, 0.7361, 0.5388, 0.7361, 0.5388, 0.7639, 0.5388, 0.59, 0.8568, 0.6032, 0.8568, 0.6032, 0.8611, 0.59, 0.8611, 0.59, 0.8611, 0.6032, 0.8611, 0.6032, 0.8889, 0.59, 0.8889, 0.59, 0.3576, 0.6032, 0.3576, 0.6032, 0.3611, 0.59, 0.3611, 0.59, 0.3611, 0.6032, 0.3611, 0.6032, 0.3889, 0.59, 0.3889, 0.4676, 0.3576, 0.514, 0.3576, 0.514, 0.3611, 0.4676, 0.3611, 0.4676, 0.3611, 0.514, 0.3611, 0.514, 0.3889, 0.4676, 0.3889, 0.5767, 0.3576, 0.59, 0.3576, 0.59, 0.3611, 0.5767, 0.3611, 0.5767, 0.3611, 0.59, 0.3611, 0.59, 0.3889, 0.5767, 0.3889, 0.375, 0.8568, 0.4213, 0.8568, 0.4213, 0.8611, 0.375, 0.8611, 0.375, 0.8611, 0.4213, 0.8611, 0.4213, 0.8889, 0.375, 0.8889, 0.375, 0.3576, 0.4213, 0.3576, 0.4213, 0.3611, 0.375, 0.3611, 0.375, 0.3611, 0.4213, 0.3611, 0.4213, 0.3889, 0.375, 0.3889, 0.4522, 0.3576, 0.4676, 0.3576, 0.4676, 0.3611, 0.4522, 0.3611, 0.4522, 0.3611, 0.4676, 0.3611, 0.4676, 0.3889, 0.4522, 0.3889, 0.514, 0.3611, 0.5513, 0.3611, 0.5513, 0.3889, 0.514, 0.3889, 0.5513, 0.3611, 0.5767, 0.3611, 0.5767, 0.3889, 0.5513, 0.3889, 0.514, 0.3576, 0.5513, 0.3576, 0.5513, 0.3611, 0.514, 0.3611, 0.5513, 0.3576, 0.5767, 0.3576, 0.5767, 0.3611, 0.5513, 0.3611, 0.514, 0.4119, 0.5513, 0.4119, 0.5513, 0.4167, 0.514, 0.4167, 0.5513, 0.4119, 0.5767, 0.4119, 0.5767, 0.4167, 0.5513, 0.4167, 0.514, 0.25, 0.5513, 0.25, 0.5513, 0.3333, 0.514, 0.3333, 0.5513, 0.25, 0.5767, 0.25, 0.5767, 0.3333, 0.5513, 0.3333, 0.514, 0.75, 0.5513, 0.75, 0.5513, 0.8333, 0.514, 0.8333, 0.5513, 0.75, 0.5767, 0.75, 0.5767, 0.8333, 0.5513, 0.8333, 0.514, 0.1408, 0.5513, 0.1408, 0.5513, 0.2112, 0.514, 0.2112, 0.5513, 0.1408, 0.5767, 0.1408, 0.5767, 0.2112, 0.5513, 0.2112, 0.514, 0.5, 0.5513, 0.5, 0.5513, 0.5388, 0.514, 0.5388, 0.5513, 0.5, 0.5767, 0.5, 0.5767, 0.5388, 0.5513, 0.5388, 0.514, 0.9167, 0.5513, 0.9167, 0.5513, 1.0, 0.514, 1.0, 0.5513, 0.9167, 0.5767, 0.9167, 0.5767, 1.0, 0.5513, 1.0, 0.514, 0.6796, 0.5513, 0.6796, 0.5513, 0.75, 0.514, 0.75, 0.5513, 0.6796, 0.5767, 0.6796, 0.5767, 0.75, 0.5513, 0.75, 0.514, 0.4167, 0.5513, 0.4167, 0.5513, 0.5, 0.514, 0.5, 0.5513, 0.4167, 0.5767, 0.4167, 0.5767, 0.5, 0.5513, 0.5, 0.514, 0.2112, 0.5513, 0.2112, 0.5513, 0.25, 0.514, 0.25, 0.5513, 0.2112, 0.5767, 0.2112, 0.5767, 0.25, 0.5513, 0.25, 0.5513, 0.3433, 0.5767, 0.3433, 0.5767, 0.3483, 0.5513, 0.3483, 0.5513, 0.3483, 0.5767, 0.3483, 0.5767, 0.3576, 0.5513, 0.3576, 0.514, 0.3433, 0.5513, 0.3433, 0.5513, 0.3483, 0.514, 0.3483, 0.514, 0.3483, 0.5513, 0.3483, 0.5513, 0.3576, 0.514, 0.3576, 0.4522, 0.3433, 0.4676, 0.3433, 0.4676, 0.3483, 0.4522, 0.3483, 0.4522, 0.3483, 0.4676, 0.3483, 0.4676, 0.3576, 0.4522, 0.3576, 0.375, 0.3433, 0.4213, 0.3433, 0.4213, 0.3483, 0.375, 0.3483, 0.375, 0.3483, 0.4213, 0.3483, 0.4213, 0.3576, 0.375, 0.3576, 0.5767, 0.3433, 0.59, 0.3433, 0.59, 0.3483, 0.5767, 0.3483, 0.5767, 0.3483, 0.59, 0.3483, 0.59, 0.3576, 0.5767, 0.3576, 0.4676, 0.3433, 0.514, 0.3433, 0.514, 0.3483, 0.4676, 0.3483, 0.4676, 0.3483, 0.514, 0.3483, 0.514, 0.3576, 0.4676, 0.3576, 0.59, 0.3433, 0.6032, 0.3433, 0.6032, 0.3483, 0.59, 0.3483, 0.59, 0.3483, 0.6032, 0.3483, 0.6032, 0.3576, 0.59, 0.3576, 0.7817, 0.5388, 0.7767, 0.5388, 0.7767, 0.5388, 0.7817, 0.5388, 0.7767, 0.5388, 0.7674, 0.5388, 0.7674, 0.5388, 0.7767, 0.5388, 0.2183, 0.5, 0.2233, 0.5, 0.2233, 0.5388, 0.2183, 0.5388, 0.2233, 0.5, 0.2326, 0.5, 0.2326, 0.5388, 0.2233, 0.5388, 0.2183, 0.6796, 0.2233, 0.6796, 0.2233, 0.75, 0.2183, 0.75, 0.2233, 0.6796, 0.2326, 0.6796, 0.2326, 0.75, 0.2233, 0.75, 0.6032, 0.3433, 0.625, 0.3433, 0.625, 0.3483, 0.6032, 0.3483, 0.6032, 0.3483, 0.625, 0.3483, 0.625, 0.3576, 0.6032, 0.3576, 0.6032, 0.8889, 0.625, 0.8889, 0.625, 0.8924, 0.6032, 0.8924, 0.6032, 0.8924, 0.625, 0.8924, 0.625, 0.9017, 0.6032, 0.9017, 0.7639, 0.6796, 0.7674, 0.6796, 0.7674, 0.75, 0.7639, 0.75, 0.7674, 0.6796, 0.7767, 0.6796, 0.7767, 0.75, 0.7674, 0.75, 0.7639, 0.5, 0.7674, 0.5, 0.7674, 0.5388, 0.7639, 0.5388, 0.7674, 0.5, 0.7767, 0.5, 0.7767, 0.5388, 0.7674, 0.5388, 0.625, 0.3611, 0.625, 0.3576, 0.625, 0.3576, 0.625, 0.3611, 0.625, 0.3576, 0.625, 0.3483, 0.625, 0.3483, 0.625, 0.3576, 0.59, 0.8889, 0.6032, 0.8889, 0.6032, 0.8924, 0.59, 0.8924, 0.59, 0.8924, 0.6032, 0.8924, 0.6032, 0.9017, 0.59, 0.9017, 0.375, 0.8889, 0.4213, 0.8889, 0.4213, 0.8924, 0.375, 0.8924, 0.375, 0.8924, 0.4213, 0.8924, 0.4213, 0.9017, 0.375, 0.9017, 0.5513, 0.3889, 0.5767, 0.3889, 0.5767, 0.3932, 0.5513, 0.3932, 0.5513, 0.3932, 0.5767, 0.3932, 0.5767, 0.4024, 0.5513, 0.4024, 0.514, 0.3889, 0.5513, 0.3889, 0.5513, 0.3932, 0.514, 0.3932, 0.514, 0.3932, 0.5513, 0.3932, 0.5513, 0.4024, 0.514, 0.4024, 0.375, 0.8428, 0.4213, 0.8428, 0.4213, 0.8476, 0.375, 0.8476, 0.375, 0.8476, 0.4213, 0.8476, 0.4213, 0.8568, 0.375, 0.8568, 0.59, 0.8428, 0.6032, 0.8428, 0.6032, 0.8476, 0.59, 0.8476, 0.59, 0.8476, 0.6032, 0.8476, 0.6032, 0.8568, 0.59, 0.8568, 0.625, 0.4072, 0.625, 0.4024, 0.625, 0.4024, 0.625, 0.4072, 0.625, 0.4024, 0.625, 0.3932, 0.625, 0.3932, 0.625, 0.4024, 0.7178, 0.5, 0.7226, 0.5, 0.7226, 0.5388, 0.7178, 0.5388, 0.7226, 0.5, 0.7318, 0.5, 0.7318, 0.5388, 0.7226, 0.5388, 0.7178, 0.6796, 0.7226, 0.6796, 0.7226, 0.75, 0.7178, 0.75, 0.7226, 0.6796, 0.7318, 0.6796, 0.7318, 0.75, 0.7226, 0.75, 0.6032, 0.8428, 0.625, 0.8428, 0.625, 0.8476, 0.6032, 0.8476, 0.6032, 0.8476, 0.625, 0.8476, 0.625, 0.8568, 0.6032, 0.8568, 0.6032, 0.3889, 0.625, 0.3889, 0.625, 0.3932, 0.6032, 0.3932, 0.6032, 0.3932, 0.625, 0.3932, 0.625, 0.4024, 0.6032, 0.4024, 0.2639, 0.6796, 0.2682, 0.6796, 0.2682, 0.75, 0.2639, 0.75, 0.2682, 0.6796, 0.2774, 0.6796, 0.2774, 0.75, 0.2682, 0.75, 0.2639, 0.5, 0.2682, 0.5, 0.2682, 0.5388, 0.2639, 0.5388, 0.2682, 0.5, 0.2774, 0.5, 0.2774, 0.5388, 0.2682, 0.5388, 0.7361, 0.5388, 0.7318, 0.5388, 0.7318, 0.5388, 0.7361, 0.5388, 0.7318, 0.5388, 0.7226, 0.5388, 0.7226, 0.5388, 0.7318, 0.5388, 0.59, 0.3889, 0.6032, 0.3889, 0.6032, 0.3932, 0.59, 0.3932, 0.59, 0.3932, 0.6032, 0.3932, 0.6032, 0.4024, 0.59, 0.4024, 0.4676, 0.3889, 0.514, 0.3889, 0.514, 0.3932, 0.4676, 0.3932, 0.4676, 0.3932, 0.514, 0.3932, 0.514, 0.4024, 0.4676, 0.4024, 0.5767, 0.3889, 0.59, 0.3889, 0.59, 0.3932, 0.5767, 0.3932, 0.5767, 0.3932, 0.59, 0.3932, 0.59, 0.4024, 0.5767, 0.4024, 0.375, 0.3889, 0.4213, 0.3889, 0.4213, 0.3932, 0.375, 0.3932, 0.375, 0.3932, 0.4213, 0.3932, 0.4213, 0.4024, 0.375, 0.4024, 0.4522, 0.3889, 0.4676, 0.3889, 0.4676, 0.3932, 0.4522, 0.3932, 0.4522, 0.3932, 0.4676, 0.3932, 0.4676, 0.4024, 0.4522, 0.4024, 0.4213, 0.3932, 0.4368, 0.3932, 0.4368, 0.4024, 0.4213, 0.4024, 0.4368, 0.3932, 0.4522, 0.3932, 0.4522, 0.4024, 0.4368, 0.4024, 0.4213, 0.3889, 0.4368, 0.3889, 0.4368, 0.3932, 0.4213, 0.3932, 0.4368, 0.3889, 0.4522, 0.3889, 0.4522, 0.3932, 0.4368, 0.3932, 0.4213, 0.3483, 0.4368, 0.3483, 0.4368, 0.3576, 0.4213, 0.3576, 0.4368, 0.3483, 0.4522, 0.3483, 0.4522, 0.3576, 0.4368, 0.3576, 0.4213, 0.3433, 0.4368, 0.3433, 0.4368, 0.3483, 0.4213, 0.3483, 0.4368, 0.3433, 0.4522, 0.3433, 0.4522, 0.3483, 0.4368, 0.3483, 0.4213, 0.3611, 0.4368, 0.3611, 0.4368, 0.3889, 0.4213, 0.3889, 0.4368, 0.3611, 0.4522, 0.3611, 0.4522, 0.3889, 0.4368, 0.3889, 0.4213, 0.3576, 0.4368, 0.3576, 0.4368, 0.3611, 0.4213, 0.3611, 0.4368, 0.3576, 0.4522, 0.3576, 0.4522, 0.3611, 0.4368, 0.3611, 0.4213, 0.75, 0.4368, 0.75, 0.4368, 0.8333, 0.4213, 0.8333, 0.4368, 0.75, 0.4522, 0.75, 0.4522, 0.8333, 0.4368, 0.8333, 0.4213, 0.4119, 0.4368, 0.4119, 0.4368, 0.4167, 0.4213, 0.4167, 0.4368, 0.4119, 0.4522, 0.4119, 0.4522, 0.4167, 0.4368, 0.4167, 0.4213, 0.25, 0.4368, 0.25, 0.4368, 0.3333, 0.4213, 0.3333, 0.4368, 0.25, 0.4522, 0.25, 0.4522, 0.3333, 0.4368, 0.3333, 0.4213, 0.2112, 0.4368, 0.2112, 0.4368, 0.25, 0.4213, 0.25, 0.4368, 0.2112, 0.4522, 0.2112, 0.4522, 0.25, 0.4368, 0.25, 0.4213, 0.4167, 0.4368, 0.4167, 0.4368, 0.5, 0.4213, 0.5, 0.4368, 0.4167, 0.4522, 0.4167, 0.4522, 0.5, 0.4368, 0.5, 0.4213, 0.6796, 0.4368, 0.6796, 0.4368, 0.75, 0.4213, 0.75, 0.4368, 0.6796, 0.4522, 0.6796, 0.4522, 0.75, 0.4368, 0.75, 0.4213, 0.9167, 0.4368, 0.9167, 0.4368, 1.0, 0.4213, 1.0, 0.4368, 0.9167, 0.4522, 0.9167, 0.4522, 1.0, 0.4368, 1.0, 0.4213, 0.5, 0.4368, 0.5, 0.4368, 0.5388, 0.4213, 0.5388, 0.4368, 0.5, 0.4522, 0.5, 0.4522, 0.5388, 0.4368, 0.5388, 0.4213, 0.1408, 0.4368, 0.1408, 0.4368, 0.2112, 0.4213, 0.2112, 0.4368, 0.1408, 0.4522, 0.1408, 0.4522, 0.2112, 0.4368, 0.2112, 0.4368, 0.3333, 0.4522, 0.3333, 0.4522, 0.3383, 0.4368, 0.3383, 0.4368, 0.3383, 0.4522, 0.3383, 0.4522, 0.3433, 0.4368, 0.3433, 0.4213, 0.3333, 0.4368, 0.3333, 0.4368, 0.3383, 0.4213, 0.3383, 0.4213, 0.3383, 0.4368, 0.3383, 0.4368, 0.3433, 0.4213, 0.3433, 0.6032, 0.3333, 0.625, 0.3333, 0.625, 0.3383, 0.6032, 0.3383, 0.6032, 0.3383, 0.625, 0.3383, 0.625, 0.3433, 0.6032, 0.3433, 0.2083, 0.6796, 0.2133, 0.6796, 0.2133, 0.75, 0.2083, 0.75, 0.2133, 0.6796, 0.2183, 0.6796, 0.2183, 0.75, 0.2133, 0.75, 0.2083, 0.5, 0.2133, 0.5, 0.2133, 0.5388, 0.2083, 0.5388, 0.2133, 0.5, 0.2183, 0.5, 0.2183, 0.5388, 0.2133, 0.5388, 0.7917, 0.5388, 0.7867, 0.5388, 0.7867, 0.5388, 0.7917, 0.5388, 0.7867, 0.5388, 0.7817, 0.5388, 0.7817, 0.5388, 0.7867, 0.5388, 0.59, 0.3333, 0.6032, 0.3333, 0.6032, 0.3383, 0.59, 0.3383, 0.59, 0.3383, 0.6032, 0.3383, 0.6032, 0.3433, 0.59, 0.3433, 0.4676, 0.3333, 0.514, 0.3333, 0.514, 0.3383, 0.4676, 0.3383, 0.4676, 0.3383, 0.514, 0.3383, 0.514, 0.3433, 0.4676, 0.3433, 0.5767, 0.3333, 0.59, 0.3333, 0.59, 0.3383, 0.5767, 0.3383, 0.5767, 0.3383, 0.59, 0.3383, 0.59, 0.3433, 0.5767, 0.3433, 0.375, 0.3333, 0.4213, 0.3333, 0.4213, 0.3383, 0.375, 0.3383, 0.375, 0.3383, 0.4213, 0.3383, 0.4213, 0.3433, 0.375, 0.3433, 0.4522, 0.3333, 0.4676, 0.3333, 0.4676, 0.3383, 0.4522, 0.3383, 0.4522, 0.3383, 0.4676, 0.3383, 0.4676, 0.3433, 0.4522, 0.3433, 0.514, 0.3333, 0.5513, 0.3333, 0.5513, 0.3383, 0.514, 0.3383, 0.514, 0.3383, 0.5513, 0.3383, 0.5513, 0.3433, 0.514, 0.3433, 0.5513, 0.3333, 0.5767, 0.3333, 0.5767, 0.3383, 0.5513, 0.3383, 0.5513, 0.3383, 0.5767, 0.3383, 0.5767, 0.3433, 0.5513, 0.3433, 0.6032, 0.9017, 0.625, 0.9017, 0.625, 0.9067, 0.6032, 0.9067, 0.6032, 0.9067, 0.625, 0.9067, 0.625, 0.9117, 0.6032, 0.9117, 0.7767, 0.6796, 0.7817, 0.6796, 0.7817, 0.75, 0.7767, 0.75, 0.7817, 0.6796, 0.7867, 0.6796, 0.7867, 0.75, 0.7817, 0.75, 0.7767, 0.5, 0.7817, 0.5, 0.7817, 0.5388, 0.7767, 0.5388, 0.7817, 0.5, 0.7867, 0.5, 0.7867, 0.5388, 0.7817, 0.5388, 0.625, 0.3483, 0.625, 0.3433, 0.625, 0.3433, 0.625, 0.3483, 0.625, 0.3433, 0.625, 0.3383, 0.625, 0.3383, 0.625, 0.3433, 0.59, 0.9017, 0.6032, 0.9017, 0.6032, 0.9067, 0.59, 0.9067, 0.59, 0.9067, 0.6032, 0.9067, 0.6032, 0.9117, 0.59, 0.9117, 0.375, 0.9017, 0.4213, 0.9017, 0.4213, 0.9067, 0.375, 0.9067, 0.375, 0.9067, 0.4213, 0.9067, 0.4213, 0.9117, 0.375, 0.9117, 0.4368, 0.4024, 0.4522, 0.4024, 0.4522, 0.4072, 0.4368, 0.4072, 0.4368, 0.4072, 0.4522, 0.4072, 0.4522, 0.4119, 0.4368, 0.4119, 0.4213, 0.4024, 0.4368, 0.4024, 0.4368, 0.4072, 0.4213, 0.4072, 0.4213, 0.4072, 0.4368, 0.4072, 0.4368, 0.4119, 0.4213, 0.4119, 0.6032, 0.8333, 0.625, 0.8333, 0.625, 0.8381, 0.6032, 0.8381, 0.6032, 0.8381, 0.625, 0.8381, 0.625, 0.8428, 0.6032, 0.8428, 0.7083, 0.6796, 0.7131, 0.6796, 0.7131, 0.75, 0.7083, 0.75, 0.7131, 0.6796, 0.7178, 0.6796, 0.7178, 0.75, 0.7131, 0.75, 0.7083, 0.5, 0.7131, 0.5, 0.7131, 0.5388, 0.7083, 0.5388, 0.7131, 0.5, 0.7178, 0.5, 0.7178, 0.5388, 0.7131, 0.5388, 0.625, 0.4167, 0.625, 0.4119, 0.625, 0.4119, 0.625, 0.4167, 0.625, 0.4119, 0.625, 0.4072, 0.625, 0.4072, 0.625, 0.4119, 0.59, 0.8333, 0.6032, 0.8333, 0.6032, 0.8381, 0.59, 0.8381, 0.59, 0.8381, 0.6032, 0.8381, 0.6032, 0.8428, 0.59, 0.8428, 0.375, 0.8333, 0.4213, 0.8333, 0.4213, 0.8381, 0.375, 0.8381, 0.375, 0.8381, 0.4213, 0.8381, 0.4213, 0.8428, 0.375, 0.8428, 0.5513, 0.4024, 0.5767, 0.4024, 0.5767, 0.4072, 0.5513, 0.4072, 0.5513, 0.4072, 0.5767, 0.4072, 0.5767, 0.4119, 0.5513, 0.4119, 0.514, 0.4024, 0.5513, 0.4024, 0.5513, 0.4072, 0.514, 0.4072, 0.514, 0.4072, 0.5513, 0.4072, 0.5513, 0.4119, 0.514, 0.4119, 0.6032, 0.4024, 0.625, 0.4024, 0.625, 0.4072, 0.6032, 0.4072, 0.6032, 0.4072, 0.625, 0.4072, 0.625, 0.4119, 0.6032, 0.4119, 0.2774, 0.6796, 0.2822, 0.6796, 0.2822, 0.75, 0.2774, 0.75, 0.2822, 0.6796, 0.2869, 0.6796, 0.2869, 0.75, 0.2822, 0.75, 0.2774, 0.5, 0.2822, 0.5, 0.2822, 0.5388, 0.2774, 0.5388, 0.2822, 0.5, 0.2869, 0.5, 0.2869, 0.5388, 0.2822, 0.5388, 0.7226, 0.5388, 0.7178, 0.5388, 0.7178, 0.5388, 0.7226, 0.5388, 0.7178, 0.5388, 0.7131, 0.5388, 0.7131, 0.5388, 0.7178, 0.5388, 0.59, 0.4024, 0.6032, 0.4024, 0.6032, 0.4072, 0.59, 0.4072, 0.59, 0.4072, 0.6032, 0.4072, 0.6032, 0.4119, 0.59, 0.4119, 0.4676, 0.4024, 0.514, 0.4024, 0.514, 0.4072, 0.4676, 0.4072, 0.4676, 0.4072, 0.514, 0.4072, 0.514, 0.4119, 0.4676, 0.4119, 0.5767, 0.4024, 0.59, 0.4024, 0.59, 0.4072, 0.5767, 0.4072, 0.5767, 0.4072, 0.59, 0.4072, 0.59, 0.4119, 0.5767, 0.4119, 0.375, 0.4024, 0.4213, 0.4024, 0.4213, 0.4072, 0.375, 0.4072, 0.375, 0.4072, 0.4213, 0.4072, 0.4213, 0.4119, 0.375, 0.4119, 0.4522, 0.4024, 0.4676, 0.4024, 0.4676, 0.4072, 0.4522, 0.4072, 0.4522, 0.4072, 0.4676, 0.4072, 0.4676, 0.4119, 0.4522, 0.4119, 0.7178, 0.5388, 0.7131, 0.5388, 0.7131, 0.5388, 0.7178, 0.5388, 0.7178, 0.5388, 0.7131, 0.5388, 0.7131, 0.5388, 0.7178, 0.5388, 0.7226, 0.5388, 0.7178, 0.5388, 0.7178, 0.5388, 0.7226, 0.5388, 0.7917, 0.5388, 0.7917, 0.5388, 0.7917, 0.5388, 0.7917, 0.5388, 0.625, 0.4119, 0.625, 0.4072, 0.625, 0.4072, 0.625, 0.4119, 0.625, 0.4119, 0.625, 0.4072, 0.625, 0.4072, 0.625, 0.4119, 0.625, 0.4167, 0.625, 0.4119, 0.625, 0.4119, 0.625, 0.4167, 0.625, 0.4167, 0.625, 0.4119, 0.625, 0.4119, 0.625, 0.4167, 0.625, 0.3433, 0.625, 0.3383, 0.625, 0.3383, 0.625, 0.3433, 0.625, 0.3433, 0.625, 0.3383, 0.625, 0.3383, 0.625, 0.3433, 0.625, 0.3483, 0.625, 0.3433, 0.625, 0.3433, 0.625, 0.3483, 0.625, 0.3483, 0.625, 0.3433, 0.625, 0.3433, 0.625, 0.3483, 0.7867, 0.5388, 0.7817, 0.5388, 0.7817, 0.5388, 0.7867, 0.5388, 0.7867, 0.5388, 0.7817, 0.5388, 0.7817, 0.5388, 0.7867, 0.5388, 0.7917, 0.5388, 0.7867, 0.5388, 0.7867, 0.5388, 0.7917, 0.5388, 0.7178, 0.5388, 0.7178, 0.5388, 0.7178, 0.5388, 0.7178, 0.5388, 0.7318, 0.5388, 0.7226, 0.5388, 0.7226, 0.5388, 0.7318, 0.5388, 0.7318, 0.5388, 0.7226, 0.5388, 0.7226, 0.5388, 0.7318, 0.5388, 0.7361, 0.5388, 0.7318, 0.5388, 0.7318, 0.5388, 0.7361, 0.5388, 0.7361, 0.5388, 0.7318, 0.5388, 0.7318, 0.5388, 0.7361, 0.5388, 0.625, 0.4024, 0.625, 0.3932, 0.625, 0.3932, 0.625, 0.4024, 0.625, 0.4024, 0.625, 0.3932, 0.625, 0.3932, 0.625, 0.4024, 0.625, 0.4072, 0.625, 0.4024, 0.625, 0.4024, 0.625, 0.4072, 0.625, 0.4072, 0.625, 0.4024, 0.625, 0.4024, 0.625, 0.4072, 0.625, 0.3576, 0.625, 0.3483, 0.625, 0.3483, 0.625, 0.3576, 0.625, 0.3576, 0.625, 0.3483, 0.625, 0.3483, 0.625, 0.3576, 0.625, 0.3611, 0.625, 0.3576, 0.625, 0.3576, 0.625, 0.3611, 0.625, 0.3611, 0.625, 0.3576, 0.625, 0.3576, 0.625, 0.3611, 0.7767, 0.5388, 0.7674, 0.5388, 0.7674, 0.5388, 0.7767, 0.5388, 0.7767, 0.5388, 0.7674, 0.5388, 0.7674, 0.5388, 0.7767, 0.5388, 0.7817, 0.5388, 0.7767, 0.5388, 0.7767, 0.5388, 0.7817, 0.5388, 0.7178, 0.5388, 0.7226, 0.5388, 0.7226, 0.5388, 0.7178, 0.5388, 0.7639, 0.5388, 0.7361, 0.5388, 0.7361, 0.5388, 0.7639, 0.5388, 0.7639, 0.5388, 0.7361, 0.5388, 0.7361, 0.5388, 0.7639, 0.5388, 0.7674, 0.5388, 0.7639, 0.5388, 0.7639, 0.5388, 0.7674, 0.5388, 0.7674, 0.5388, 0.7639, 0.5388, 0.7639, 0.5388, 0.7674, 0.5388, 0.625, 0.3889, 0.625, 0.3611, 0.625, 0.3611, 0.625, 0.3889, 0.625, 0.3889, 0.625, 0.3611, 0.625, 0.3611, 0.625, 0.3889, 0.625, 0.3932, 0.625, 0.3889, 0.625, 0.3889, 0.625, 0.3932, 0.625, 0.3932, 0.625, 0.3889, 0.625, 0.3889, 0.625, 0.3932, 0.625, 0.3383, 0.625, 0.3333, 0.625, 0.3333, 0.625, 0.3383, 0.625, 0.3383, 0.625, 0.3333, 0.625, 0.3333, 0.625, 0.3383, 0.625, 0.5, 0.625, 0.4167, 0.625, 0.4167, 0.625, 0.5, 0.625, 0.5, 0.625, 0.4167, 0.625, 0.4167, 0.625, 0.5, 0.7131, 0.5388, 0.7083, 0.5388, 0.7083, 0.5388, 0.7131, 0.5388, 0.7226, 0.5388, 0.7178, 0.5388, 0.7178, 0.5388, 0.7226, 0.5388, 0.875, 0.5388, 0.7917, 0.5388, 0.7917, 0.5388, 0.875, 0.5388, 0.875, 0.5388, 0.7917, 0.5388, 0.7917, 0.5388, 0.875, 0.5388, 0.625, 0.5388, 0.625, 0.5, 0.625, 0.5, 0.625, 0.5388, 0.625, 0.5388, 0.625, 0.5, 0.625, 0.5, 0.625, 0.5388, 0.7083, 0.5388, 0.625, 0.5388, 0.625, 0.5388, 0.7083, 0.5388, 0.7083, 0.5388, 0.625, 0.5388, 0.625, 0.5388, 0.7083, 0.5388, 0.625, 0.3333, 0.625, 0.25, 0.625, 0.25, 0.625, 0.3333, 0.625, 0.3333, 0.625, 0.25, 0.625, 0.25, 0.625, 0.3333, 0.625, 0.25, 0.625, 0.2112, 0.625, 0.2112, 0.625, 0.25, 0.625, 0.25, 0.625, 0.2112, 0.625, 0.2112, 0.625, 0.25, 0.7226, 0.5388, 0.7178, 0.5388, 0.7178, 0.5388, 0.7226, 0.5388, 0.7917, 0.5388, 0.7867, 0.5388, 0.7867, 0.5388, 0.7917, 0.5388, 0.7817, 0.5388, 0.7767, 0.5388, 0.7767, 0.5388, 0.7817, 0.5388, 0.7131, 0.5388, 0.7083, 0.5388, 0.7083, 0.5388, 0.7131, 0.5388, 0.7226, 0.5388, 0.7226, 0.5388, 0.7226, 0.5388, 0.7226, 0.5388, 0.7767, 0.5388, 0.7767, 0.5388, 0.7767, 0.5388, 0.7767, 0.5388, 0.7131, 0.5388, 0.7131, 0.5388, 0.7131, 0.5388, 0.7131, 0.5388, 0.7917, 0.5388, 0.7867, 0.5388, 0.7867, 0.5388, 0.7917, 0.5388, 0.7083, 0.5388, 0.7083, 0.5388, 0.7083, 0.5388, 0.7083, 0.5388, 0.7131, 0.5388, 0.7083, 0.5388, 0.7083, 0.5388, 0.7131, 0.5388, 0.7867, 0.5388, 0.7867, 0.5388, 0.7867, 0.5388, 0.7867, 0.5388, 0.7867, 0.5388, 0.7917, 0.5388, 0.7917, 0.5388, 0.7867, 0.5388, 0.7817, 0.5388, 0.7767, 0.5388, 0.7767, 0.5388, 0.7817, 0.5388, 0.7083, 0.5388, 0.7131, 0.5388, 0.7131, 0.5388, 0.7083, 0.5388, 0.7767, 0.5388, 0.7817, 0.5388, 0.7817, 0.5388, 0.7767, 0.5388, 0.7817, 0.5388, 0.7817, 0.5388, 0.7817, 0.5388, 0.7817, 0.5388, 0.2822, 0.5388, 0.2869, 0.5388, 0.2869, 0.6092, 0.2822, 0.6092, 0.2822, 0.6092, 0.2869, 0.6092, 0.2869, 0.6796, 0.2822, 0.6796, 0.2774, 0.5388, 0.2822, 0.5388, 0.2822, 0.6092, 0.2774, 0.6092, 0.2774, 0.6092, 0.2822, 0.6092, 0.2822, 0.6796, 0.2774, 0.6796, 0.7131, 0.5388, 0.7178, 0.5388, 0.7178, 0.6092, 0.7131, 0.6092, 0.7361, 0.6092, 0.7639, 0.6092, 0.7639, 0.6092, 0.7361, 0.6092, 0.7083, 0.5388, 0.7131, 0.5388, 0.7131, 0.6092, 0.7083, 0.6092, 0.7767, 0.6796, 0.7674, 0.6796, 0.7674, 0.6796, 0.7767, 0.6796, 0.7817, 0.5388, 0.7867, 0.5388, 0.7867, 0.6092, 0.7817, 0.6092, 0.7767, 0.6092, 0.7817, 0.6092, 0.7817, 0.6092, 0.7767, 0.6092, 0.7767, 0.5388, 0.7817, 0.5388, 0.7817, 0.6092, 0.7767, 0.6092, 0.7674, 0.6092, 0.7767, 0.6092, 0.7767, 0.6092, 0.7674, 0.6092, 0.2133, 0.5388, 0.2183, 0.5388, 0.2183, 0.6092, 0.2133, 0.6092, 0.2133, 0.6092, 0.2183, 0.6092, 0.2183, 0.6796, 0.2133, 0.6796, 0.2083, 0.5388, 0.2133, 0.5388, 0.2133, 0.6092, 0.2083, 0.6092, 0.2083, 0.6092, 0.2133, 0.6092, 0.2133, 0.6796, 0.2083, 0.6796, 0.4368, 0.0, 0.4522, 0.0, 0.4522, 0.07039, 0.4368, 0.07039, 0.4368, 0.07039, 0.4522, 0.07039, 0.4522, 0.1408, 0.4368, 0.1408, 0.4213, 0.0, 0.4368, 0.0, 0.4368, 0.07039, 0.4213, 0.07039, 0.4213, 0.07039, 0.4368, 0.07039, 0.4368, 0.1408, 0.4213, 0.1408, 0.4368, 0.5388, 0.4522, 0.5388, 0.4522, 0.6092, 0.4368, 0.6092, 0.4368, 0.6092, 0.4522, 0.6092, 0.4522, 0.6796, 0.4368, 0.6796, 0.4213, 0.5388, 0.4368, 0.5388, 0.4368, 0.6092, 0.4213, 0.6092, 0.4213, 0.6092, 0.4368, 0.6092, 0.4368, 0.6796, 0.4213, 0.6796, 0.2682, 0.5388, 0.2774, 0.5388, 0.2774, 0.6092, 0.2682, 0.6092, 0.2682, 0.6092, 0.2774, 0.6092, 0.2774, 0.6796, 0.2682, 0.6796, 0.2639, 0.5388, 0.2682, 0.5388, 0.2682, 0.6092, 0.2639, 0.6092, 0.2639, 0.6092, 0.2682, 0.6092, 0.2682, 0.6796, 0.2639, 0.6796, 0.7226, 0.5388, 0.7318, 0.5388, 0.7318, 0.6092, 0.7226, 0.6092, 0.7917, 0.6796, 0.7867, 0.6796, 0.7867, 0.6796, 0.7917, 0.6796, 0.7178, 0.5388, 0.7226, 0.5388, 0.7226, 0.6092, 0.7178, 0.6092, 0.7867, 0.6796, 0.7817, 0.6796, 0.7817, 0.6796, 0.7867, 0.6796, 0.7674, 0.5388, 0.7767, 0.5388, 0.7767, 0.6092, 0.7674, 0.6092, 0.7226, 0.6796, 0.7178, 0.6796, 0.7178, 0.6796, 0.7226, 0.6796, 0.7639, 0.5388, 0.7674, 0.5388, 0.7674, 0.6092, 0.7639, 0.6092, 0.7867, 0.6092, 0.7917, 0.6092, 0.7917, 0.6092, 0.7867, 0.6092, 0.2233, 0.5388, 0.2326, 0.5388, 0.2326, 0.6092, 0.2233, 0.6092, 0.2233, 0.6092, 0.2326, 0.6092, 0.2326, 0.6796, 0.2233, 0.6796, 0.2183, 0.5388, 0.2233, 0.5388, 0.2233, 0.6092, 0.2183, 0.6092, 0.2183, 0.6092, 0.2233, 0.6092, 0.2233, 0.6796, 0.2183, 0.6796, 0.5513, 0.5388, 0.5767, 0.5388, 0.5767, 0.6092, 0.5513, 0.6092, 0.5513, 0.6092, 0.5767, 0.6092, 0.5767, 0.6796, 0.5513, 0.6796, 0.514, 0.5388, 0.5513, 0.5388, 0.5513, 0.6092, 0.514, 0.6092, 0.514, 0.6092, 0.5513, 0.6092, 0.5513, 0.6796, 0.514, 0.6796, 0.5513, 0.0, 0.5767, 0.0, 0.5767, 0.07039, 0.5513, 0.07039, 0.5513, 0.07039, 0.5767, 0.07039, 0.5767, 0.1408, 0.5513, 0.1408, 0.514, 0.0, 0.5513, 0.0, 0.5513, 0.07039, 0.514, 0.07039, 0.514, 0.07039, 0.5513, 0.07039, 0.5513, 0.1408, 0.514, 0.1408, 0.7361, 0.5388, 0.7639, 0.5388, 0.7639, 0.6092, 0.7361, 0.6092, 0.7817, 0.6092, 0.7867, 0.6092, 0.7867, 0.6092, 0.7817, 0.6092, 0.7318, 0.5388, 0.7361, 0.5388, 0.7361, 0.6092, 0.7318, 0.6092, 0.7178, 0.6092, 0.7226, 0.6092, 0.7226, 0.6092, 0.7178, 0.6092, 0.2361, 0.5388, 0.2639, 0.5388, 0.2639, 0.6092, 0.2361, 0.6092, 0.2361, 0.6092, 0.2639, 0.6092, 0.2639, 0.6796, 0.2361, 0.6796, 0.2326, 0.5388, 0.2361, 0.5388, 0.2361, 0.6092, 0.2326, 0.6092, 0.2326, 0.6092, 0.2361, 0.6092, 0.2361, 0.6796, 0.2326, 0.6796, 0.2869, 0.5388, 0.2917, 0.5388, 0.2917, 0.6092, 0.2869, 0.6092, 0.2869, 0.6092, 0.2917, 0.6092, 0.2917, 0.6796, 0.2869, 0.6796, 0.125, 0.5388, 0.2083, 0.5388, 0.2083, 0.6092, 0.125, 0.6092, 0.125, 0.6092, 0.2083, 0.6092, 0.2083, 0.6796, 0.125, 0.6796, 0.7867, 0.5388, 0.7917, 0.5388, 0.7917, 0.6092, 0.7867, 0.6092, 0.7131, 0.6796, 0.7083, 0.6796, 0.7083, 0.6796, 0.7131, 0.6796, 0.625, 0.5388, 0.7083, 0.5388, 0.7083, 0.6092, 0.625, 0.6092, 0.625, 0.6092, 0.7083, 0.6092, 0.7083, 0.6796, 0.625, 0.6796, 0.4522, 0.5388, 0.4676, 0.5388, 0.4676, 0.6092, 0.4522, 0.6092, 0.4522, 0.6092, 0.4676, 0.6092, 0.4676, 0.6796, 0.4522, 0.6796, 0.375, 0.5388, 0.4213, 0.5388, 0.4213, 0.6092, 0.375, 0.6092, 0.375, 0.6092, 0.4213, 0.6092, 0.4213, 0.6796, 0.375, 0.6796, 0.4522, 0.0, 0.4676, 0.0, 0.4676, 0.07039, 0.4522, 0.07039, 0.4522, 0.07039, 0.4676, 0.07039, 0.4676, 0.1408, 0.4522, 0.1408, 0.375, 0.0, 0.4213, 0.0, 0.4213, 0.07039, 0.375, 0.07039, 0.375, 0.07039, 0.4213, 0.07039, 0.4213, 0.1408, 0.375, 0.1408, 0.5767, 0.0, 0.59, 0.0, 0.59, 0.07039, 0.5767, 0.07039, 0.5767, 0.07039, 0.59, 0.07039, 0.59, 0.1408, 0.5767, 0.1408, 0.4676, 0.0, 0.514, 0.0, 0.514, 0.07039, 0.4676, 0.07039, 0.4676, 0.07039, 0.514, 0.07039, 0.514, 0.1408, 0.4676, 0.1408, 0.5767, 0.5388, 0.59, 0.5388, 0.59, 0.6092, 0.5767, 0.6092, 0.5767, 0.6092, 0.59, 0.6092, 0.59, 0.6796, 0.5767, 0.6796, 0.4676, 0.5388, 0.514, 0.5388, 0.514, 0.6092, 0.4676, 0.6092, 0.4676, 0.6092, 0.514, 0.6092, 0.514, 0.6796, 0.4676, 0.6796, 0.59, 0.5388, 0.6032, 0.5388, 0.6032, 0.6092, 0.59, 0.6092, 0.59, 0.6092, 0.6032, 0.6092, 0.6032, 0.6796, 0.59, 0.6796, 0.59, 0.0, 0.6032, 0.0, 0.6032, 0.07039, 0.59, 0.07039, 0.59, 0.07039, 0.6032, 0.07039, 0.6032, 0.1408, 0.59, 0.1408, 0.6032, 0.0, 0.625, 0.0, 0.625, 0.07039, 0.6032, 0.07039, 0.6032, 0.07039, 0.625, 0.07039, 0.625, 0.1408, 0.6032, 0.1408, 0.7917, 0.5388, 0.875, 0.5388, 0.875, 0.6092, 0.7917, 0.6092, 0.7917, 0.6092, 0.875, 0.6092, 0.875, 0.6796, 0.7917, 0.6796, 0.2917, 0.5388, 0.375, 0.5388, 0.375, 0.6092, 0.2917, 0.6092, 0.2917, 0.6092, 0.375, 0.6092, 0.375, 0.6796, 0.2917, 0.6796, 0.6032, 0.5388, 0.625, 0.5388, 0.625, 0.6092, 0.6032, 0.6092, 0.6032, 0.6092, 0.625, 0.6092, 0.625, 0.6796, 0.6032, 0.6796, 0.7131, 0.6092, 0.7178, 0.6092, 0.7178, 0.6796, 0.7131, 0.6796, 0.7083, 0.6092, 0.7131, 0.6092, 0.7131, 0.6796, 0.7083, 0.6796, 0.7817, 0.6092, 0.7867, 0.6092, 0.7867, 0.6796, 0.7817, 0.6796, 0.7767, 0.6092, 0.7817, 0.6092, 0.7817, 0.6796, 0.7767, 0.6796, 0.7226, 0.6092, 0.7318, 0.6092, 0.7318, 0.6796, 0.7226, 0.6796, 0.7178, 0.6092, 0.7226, 0.6092, 0.7226, 0.6796, 0.7178, 0.6796, 0.7674, 0.6092, 0.7767, 0.6092, 0.7767, 0.6796, 0.7674, 0.6796, 0.7639, 0.6092, 0.7674, 0.6092, 0.7674, 0.6796, 0.7639, 0.6796, 0.7361, 0.6092, 0.7639, 0.6092, 0.7639, 0.6796, 0.7361, 0.6796, 0.7318, 0.6092, 0.7361, 0.6092, 0.7361, 0.6796, 0.7318, 0.6796, 0.7867, 0.6092, 0.7917, 0.6092, 0.7917, 0.6796, 0.7867, 0.6796, 0.7083, 0.6796, 0.7083, 0.6092, 0.7083, 0.6092, 0.7083, 0.6796, 0.7817, 0.6796, 0.7767, 0.6796, 0.7767, 0.6796, 0.7817, 0.6796, 0.7131, 0.6092, 0.7178, 0.6092, 0.7178, 0.6092, 0.7131, 0.6092, 0.7639, 0.6092, 0.7674, 0.6092, 0.7674, 0.6092, 0.7639, 0.6092, 0.7639, 0.6796, 0.7361, 0.6796, 0.7361, 0.6796, 0.7639, 0.6796, 0.7178, 0.6796, 0.7131, 0.6796, 0.7131, 0.6796, 0.7178, 0.6796, 0.7674, 0.6796, 0.7639, 0.6796, 0.7639, 0.6796, 0.7674, 0.6796, 0.7318, 0.6092, 0.7361, 0.6092, 0.7361, 0.6092, 0.7318, 0.6092, 0.7917, 0.6092, 0.7917, 0.6796, 0.7917, 0.6796, 0.7917, 0.6092, 0.7226, 0.6092, 0.7318, 0.6092, 0.7318, 0.6092, 0.7226, 0.6092, 0.7083, 0.6092, 0.7131, 0.6092, 0.7131, 0.6092, 0.7083, 0.6092, 0.7361, 0.6796, 0.7318, 0.6796, 0.7318, 0.6796, 0.7361, 0.6796, 0.7318, 0.6796, 0.7226, 0.6796, 0.7226, 0.6796, 0.7318, 0.6796, 0.4213, 0.9167, 0.4213, 0.9117, 0.4213, 0.9117, 0.4213, 0.9167, 0.59, 0.9117, 0.59, 0.9167, 0.59, 0.9167, 0.59, 0.9117, 0.4213, 0.9167, 0.4213, 0.9117, 0.4213, 0.9117, 0.4213, 0.9167, 0.59, 0.8381, 0.59, 0.8428, 0.59, 0.8428, 0.59, 0.8381, 0.0, 0.0, 0.0, 0.0, 0.0, 0.0, 0.0, 0.0, 0.59, 0.8428, 0.59, 0.8476, 0.59, 0.8476, 0.59, 0.8428, 0.59, 0.8924, 0.59, 0.9017, 0.59, 0.9017, 0.59, 0.8924, 0.59, 0.9117, 0.59, 0.9167, 0.59, 0.9167, 0.59, 0.9117, 0.59, 0.8333, 0.59, 0.8381, 0.59, 0.8381, 0.59, 0.8333, 0.0, 0.0, 0.0, 0.0, 0.0, 0.0, 0.0, 0.0, 0.59, 0.8889, 0.59, 0.8924, 0.59, 0.8924, 0.59, 0.8889, 0.4213, 0.8889, 0.4213, 0.8611, 0.4213, 0.8611, 0.4213, 0.8889, 0.0, 0.0, 0.0, 0.0, 0.0, 0.0, 0.0, 0.0, 0.4213, 0.9167, 0.4213, 0.9117, 0.59, 0.9117, 0.59, 0.9167, 0.5821, 0.9117, 0.5821, 0.9067, 0.59, 0.9067, 0.59, 0.9117, 0.5821, 0.9067, 0.5821, 0.9017, 0.59, 0.9017, 0.59, 0.9067, 0.5821, 0.9017, 0.5821, 0.8924, 0.59, 0.8924, 0.59, 0.9017, 0.5821, 0.8924, 0.5821, 0.8889, 0.59, 0.8889, 0.59, 0.8924, 0.5821, 0.8889, 0.5821, 0.8611, 0.59, 0.8611, 0.59, 0.8889, 0.5821, 0.8611, 0.5821, 0.8568, 0.59, 0.8568, 0.59, 0.8611, 0.5821, 0.8568, 0.5821, 0.8476, 0.59, 0.8476, 0.59, 0.8568, 0.5821, 0.8476, 0.5821, 0.8428, 0.59, 0.8428, 0.59, 0.8476, 0.5821, 0.8428, 0.5821, 0.8381, 0.59, 0.8381, 0.59, 0.8428, 0.5821, 0.8381, 0.5821, 0.8333, 0.59, 0.8333, 0.59, 0.8381, 0.4213, 0.8924, 0.4213, 0.8889, 0.4213, 0.8889, 0.4213, 0.8924, 0.59, 0.9017, 0.59, 0.9067, 0.59, 0.9067, 0.59, 0.9017, 0.59, 0.8476, 0.59, 0.8568, 0.59, 0.8568, 0.59, 0.8476, 0.4213, 0.8381, 0.4213, 0.8333, 0.4213, 0.8333, 0.4213, 0.8381, 0.4213, 0.9017, 0.4213, 0.8924, 0.4213, 0.8924, 0.4213, 0.9017, 0.59, 0.9067, 0.59, 0.9117, 0.59, 0.9117, 0.59, 0.9067, 0.4213, 0.8476, 0.4213, 0.8428, 0.4213, 0.8428, 0.4213, 0.8476, 0.4213, 0.8428, 0.4213, 0.8381, 0.4213, 0.8381, 0.4213, 0.8428, 0.0, 0.0, 0.0, 0.0, 0.0, 0.0, 0.0, 0.0, 0.4213, 0.9067, 0.4213, 0.9017, 0.4213, 0.9017, 0.4213, 0.9067, 0.4213, 0.8568, 0.4213, 0.8476, 0.4213, 0.8476, 0.4213, 0.8568, 0.59, 0.8568, 0.59, 0.8611, 0.59, 0.8611, 0.59, 0.8568, 0.4213, 0.9117, 0.4213, 0.9067, 0.4213, 0.9067, 0.4213, 0.9117, 0.59, 0.8611, 0.59, 0.8889, 0.59, 0.8889, 0.59, 0.8611, 0.4213, 0.8611, 0.4213, 0.8568, 0.4213, 0.8568, 0.4213, 0.8611, 0.0, 0.0, 0.0, 0.0, 0.0, 0.0, 0.0, 0.0, 0.0, 0.0, 0.0, 0.0, 0.0, 0.0, 0.0, 0.0, 0.4213, 0.8381, 0.4213, 0.8333, 0.5259, 0.8333, 0.5259, 0.8381, 0.5259, 0.8381, 0.5259, 0.8333, 0.5821, 0.8333, 0.5821, 0.8381, 0.4213, 0.8428, 0.4213, 0.8381, 0.5259, 0.8381, 0.5259, 0.8428, 0.5259, 0.9017, 0.5259, 0.8924, 0.5259, 0.8924, 0.5259, 0.9017, 0.4213, 0.8476, 0.4213, 0.8428, 0.5259, 0.8428, 0.5259, 0.8476, 0.5259, 0.8568, 0.5259, 0.8476, 0.5259, 0.8476, 0.5259, 0.8568, 0.4213, 0.8568, 0.4213, 0.8476, 0.5259, 0.8476, 0.5259, 0.8568, 0.5821, 0.8889, 0.5821, 0.8924, 0.5821, 0.8924, 0.5821, 0.8889, 0.4213, 0.8611, 0.4213, 0.8568, 0.5259, 0.8568, 0.5259, 0.8611, 0.5821, 0.8428, 0.5821, 0.8476, 0.5821, 0.8476, 0.5821, 0.8428, 0.4213, 0.8889, 0.4213, 0.8611, 0.5259, 0.8611, 0.5259, 0.8889, 0.5259, 0.8924, 0.5259, 0.8889, 0.5259, 0.8889, 0.5259, 0.8924, 0.4213, 0.8924, 0.4213, 0.8889, 0.5259, 0.8889, 0.5259, 0.8924, 0.5259, 0.8476, 0.5259, 0.8428, 0.5259, 0.8428, 0.5259, 0.8476, 0.4213, 0.9017, 0.4213, 0.8924, 0.5259, 0.8924, 0.5259, 0.9017, 0.5821, 0.8611, 0.5821, 0.8889, 0.5821, 0.8889, 0.5821, 0.8611, 0.4213, 0.9067, 0.4213, 0.9017, 0.5259, 0.9017, 0.5259, 0.9067, 0.5821, 0.8381, 0.5821, 0.8428, 0.5821, 0.8428, 0.5821, 0.8381, 0.4213, 0.9117, 0.4213, 0.9067, 0.5259, 0.9067, 0.5259, 0.9117, 0.5259, 0.9117, 0.5259, 0.9067, 0.5821, 0.9067, 0.5821, 0.9117, 0.0, 0.0, 0.0, 0.0, 0.0, 0.0, 0.0, 0.0, 0.0, 0.0, 0.0, 0.0, 0.0, 0.0, 0.0, 0.0, 0.5259, 0.8428, 0.5259, 0.8381, 0.5821, 0.8381, 0.5821, 0.8428, 0.5259, 0.8476, 0.5259, 0.8428, 0.5821, 0.8428, 0.5821, 0.8476, 0.5259, 0.8568, 0.5259, 0.8476, 0.5821, 0.8476, 0.5821, 0.8568, 0.5259, 0.8611, 0.5259, 0.8568, 0.5821, 0.8568, 0.5821, 0.8611, 0.5259, 0.8889, 0.5259, 0.8611, 0.5821, 0.8611, 0.5821, 0.8889, 0.5259, 0.8924, 0.5259, 0.8889, 0.5821, 0.8889, 0.5821, 0.8924, 0.5259, 0.9017, 0.5259, 0.8924, 0.5821, 0.8924, 0.5821, 0.9017, 0.5259, 0.9067, 0.5259, 0.9017, 0.5821, 0.9017, 0.5821, 0.9067, 0.5821, 0.8476, 0.5821, 0.8568, 0.5821, 0.8568, 0.5821, 0.8476, 0.5821, 0.8924, 0.5821, 0.9017, 0.5821, 0.9017, 0.5821, 0.8924, 0.5259, 0.8611, 0.5259, 0.8568, 0.5259, 0.8568, 0.5259, 0.8611, 0.5259, 0.9067, 0.5259, 0.9017, 0.5259, 0.9017, 0.5259, 0.9067, 0.5821, 0.9067, 0.5259, 0.9067, 0.5259, 0.9067, 0.5821, 0.9067, 0.5821, 0.8568, 0.5821, 0.8611, 0.5821, 0.8611, 0.5821, 0.8568, 0.5259, 0.8428, 0.5259, 0.8381, 0.5259, 0.8381, 0.5259, 0.8428, 0.5821, 0.9017, 0.5821, 0.9067, 0.5821, 0.9067, 0.5821, 0.9017, 0.5259, 0.8381, 0.5821, 0.8381, 0.5821, 0.8381, 0.5259, 0.8381, 0.5259, 0.8889, 0.5259, 0.8611, 0.5259, 0.8611, 0.5259, 0.8889])
me_cube_001.use_remesh_fix_poles = True
me_cube_001.use_remesh_preserve_attributes = False
me_cube_001.update()

# ---- objects
ob_light = bpy.data.objects.new('Light', light_light)
ob_camera = bpy.data.objects.new('Camera', cam_camera)
ob_cube = bpy.data.objects.new('Cube', me_cube_001)

# ---- transforms, parenting, visibility, modifiers, constraints
ob_light.location = (4.076, 1.005, 5.904)
ob_light.rotation_euler = (0.6503, 0.05522, 1.866)
ob_light.lock_rotations_4d = False
ob_light.empty_display_type = 'ARROWS'
ob_light.color = (0.0, 0.0, 0.0, 0.0)
ob_light.lineart.crease_threshold = 0.0
ob_camera.location = (7.359, -6.926, 4.958)
ob_camera.rotation_euler = (1.109, 0.0, 0.8149)
ob_camera.lock_rotations_4d = False
ob_camera.empty_display_type = 'ARROWS'
ob_camera.color = (0.0, 0.0, 0.0, 0.0)
ob_camera.display_type = 'WIRE'
ob_camera.lineart.crease_threshold = 0.0
ob_cube.location = (0.0, 0.0, 1.0)

# ---- collection membership
col_collection.objects.link(ob_light)
col_collection.objects.link(ob_camera)
col_collection.objects.link(ob_cube)

# ---- scene / render settings (as saved in the file)
scene.camera = ob_camera
scene.frame_start = 1; scene.frame_end = 250; scene.frame_set(1)
scene.render.engine = 'BLENDER_EEVEE_NEXT'
scene.cycles.use_denoising = False
scene.cycles.samples = 128
scene.cycles.sampling_pattern = 'TABULATED_SOBOL'
scene.cycles.use_adaptive_sampling = False
scene.cycles.use_light_tree = False
scene.view_settings.view_transform = 'Filmic'
bpy.context.view_layer.update()
